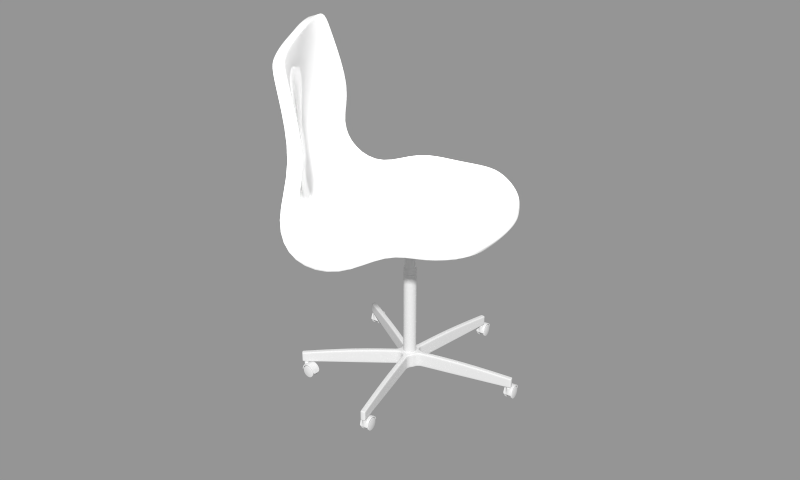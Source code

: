 # Source: blend.blend  (saved by Blender 2.79.0; exported with 4.5.12 LTS)
import bpy
from mathutils import Matrix  # noqa: F401  (used for matrix-valued properties, if any)

bpy.ops.wm.read_factory_settings(use_empty=True)
scene = bpy.context.scene
scene.name = 'Scene'

# ---- collections
col_collection_1 = bpy.data.collections.new('Collection 1'); scene.collection.children.link(col_collection_1)
col_collection_2 = bpy.data.collections.new('Collection 2'); scene.collection.children.link(col_collection_2)

# ---- materials (node trees are filled in below, after node groups)
mat_material_023 = bpy.data.materials.new('Material.023')
mat_material_023.alpha_threshold = 0.0
mat_material_023.roughness = 0.5

# ---- material node trees
mat_material_023.use_nodes = True; mat_material_023.node_tree.nodes.clear()
_N = mat_material_023.node_tree.nodes; _L = mat_material_023.node_tree.links
n0 = _N.new('ShaderNodeBsdfDiffuse'); n0.name = 'Diffuse BSDF'; n0.location = (10, 300)
n0.inputs[0].default_value = (0.8269, 0.8269, 0.8269, 1.0)
n1 = _N.new('ShaderNodeAddShader'); n1.name = 'Add Shader'; n1.location = (240, 313)
n2 = _N.new('ShaderNodeBsdfDiffuse'); n2.name = 'Diffuse BSDF.001'; n2.location = (25, 178)
n2.inputs[0].default_value = (0.7972, 0.7972, 0.7972, 1.0)
n2.inputs[1].default_value = 1.0
n3 = _N.new('ShaderNodeOutputMaterial'); n3.name = 'Material Output'; n3.location = (639, 322)
n4 = _N.new('ShaderNodeMixShader'); n4.name = 'Mix Shader'; n4.location = (462, 319)
n5 = _N.new('ShaderNodeBsdfAnisotropic'); n5.name = 'Glossy BSDF'; n5.location = (230, 212)
n5.distribution = 'GGX'
n5.inputs[1].default_value = 0.0
n6 = _N.new('ShaderNodeFresnel'); n6.name = 'Fresnel'; n6.location = (247, 410)
n6.inputs[0].default_value = 2.57
_L.new(n0.outputs[0], n1.inputs[0])
_L.new(n2.outputs[0], n1.inputs[1])
_L.new(n4.outputs[0], n3.inputs[0])
_L.new(n1.outputs[0], n4.inputs[1])
_L.new(n5.outputs[0], n4.inputs[2])
_L.new(n6.outputs[0], n4.inputs[0])
n3.is_active_output = True

# ---- meshes
me_001 = bpy.data.meshes.new('圆环.001')
me_001.from_pydata([(-0.001917, -0.06161, 0.03939), (-0.07213, -0.06161, 0.004302), (-0.09634, -0.06161, -0.06368), (0.09344, -0.06161, -0.05537), (0.07311, -0.06161, 0.008316), (-0.000363, -0.08376, -0.06351), (-0.000363, -0.002623, 0.05479), (-0.1043, -0.002623, -0.05735), (0.1051, -0.002623, -0.05997), (0.07928, -0.002623, 0.0218), (-0.000363, -0.06423, 0.06434), (-0.08387, -0.06423, 0.02413), (-0.1106, -0.06423, -0.0604), (0.1134, -0.06423, -0.0548), (0.08635, -0.06423, 0.02842), (-0.000363, 0.0, 0.06434), (-0.1106, 0.0, -0.0604), (0.1141, 0.0, -0.06434), (0.08635, 0.0, 0.02842), (0.07928, -0.03212, 0.0218), (-0.000363, -0.03212, 0.05479), (0.1051, -0.03212, -0.05997), (-0.08001, -0.03212, 0.0218), (-0.1043, -0.03212, -0.05735), (0.08635, -0.03212, 0.02842), (-0.000363, -0.03212, 0.06434), (0.1141, -0.03212, -0.06434), (-0.08708, -0.03212, 0.02842), (-0.1106, -0.03212, -0.0604), (-0.05916, -0.002623, 0.02255), (-0.04128, -0.06161, 0.02199), (-0.06438, -0.06423, 0.03782), (-0.05482, 0.0, 0.03737), (-0.05916, -0.03212, 0.03043), (-0.08998, -0.06161, -0.03835), (-0.0972, -0.002623, -0.02974), (-0.1041, -0.06423, -0.03021), (-0.1141, 0.0, -0.02963), (-0.0972, -0.03212, -0.02974), (-0.1047, -0.02281, -0.02963), (-0.06427, -0.02281, 0.03701), (-0.1047, -0.02281, 0.01991), (-0.1141, 0.0, 0.01991), (-0.06192, 0.0, 0.05064), (-0.06929, -0.01779, 0.05064), (-0.08708, -0.02516, 0.05064), (-0.09963, -0.01779, 0.05064), (-0.107, 0.0, 0.05064), (-0.05482, 0.0, 0.04908), (-0.05651, 0.0, 0.05064), (-0.06427, -0.02281, 0.04908), (-0.06547, -0.02162, 0.05064), (-0.08708, -0.03225, 0.04908), (-0.08708, -0.03057, 0.05064), (-0.1047, -0.02281, 0.04908), (-0.1035, -0.02162, 0.05064), (-0.1141, 0.0, 0.04908), (-0.1124, 0.0, 0.05064), (-0.1093, 0.0, -0.05975), (-0.1075, -0.06366, -0.06111), (0.1091, -0.06366, -0.05492), (0.1122, 0.0, -0.0634), (-0.0006965, -0.06366, 0.05898), (0.08351, -0.06366, 0.0241), (-0.08169, -0.06366, 0.01982), (-0.1093, -0.03212, -0.05975), (0.1122, -0.03212, -0.0634), (-0.06286, -0.06366, 0.03323), (-0.1013, -0.06366, -0.03183), (-0.1055, 0.0, -0.05793), (0.09721, -0.0621, -0.05526), (-0.001623, -0.0621, 0.04411), (-0.09904, -0.0621, -0.06306), (0.1068, 0.0, -0.06079), (0.07561, -0.0621, 0.01211), (-0.07404, -0.0621, 0.008098), (-0.1055, -0.03212, -0.05793), (0.1068, -0.03212, -0.06079), (-0.04223, -0.0621, 0.02619), (-0.09272, -0.0621, -0.03678), (-0.000363, 0.0, -0.03198), (-0.02266, 0.0, -0.04122), (-0.03189, 0.0, -0.06351), (-0.02266, 0.0, -0.08581), (-0.000363, 0.0, -0.09504), (0.02193, 0.0, -0.08581), (0.03117, 0.0, -0.06351), (0.02193, 0.0, -0.04122), (-0.000363, -0.05847, 0.03578), (-0.000363, -0.06234, 0.03247), (-0.06817, -0.06161, 0.00429), (-0.07057, -0.05847, 0.006695), (-0.09635, -0.06234, -0.06351), (-0.09965, -0.05847, -0.06351), (-0.06817, -0.06161, -0.1313), (-0.07057, -0.05847, -0.1337), (-0.000363, -0.06234, -0.1595), (-0.000363, -0.05847, -0.1628), (0.06744, -0.06161, -0.1313), (0.06984, -0.05847, -0.1337), (0.09562, -0.06234, -0.06351), (0.09892, -0.05847, -0.06351), (0.06744, -0.06161, 0.00429), (0.06984, -0.05847, 0.006695), (-0.000363, -0.0343, 0.03191), (-0.000363, -0.03787, 0.03578), (-0.07057, -0.03787, 0.006695), (-0.06784, -0.0343, 0.003962), (-0.09965, -0.03787, -0.06351), (-0.09579, -0.0343, -0.06351), (-0.07057, -0.03787, -0.1337), (-0.06784, -0.0343, -0.131), (-0.000363, -0.03787, -0.1628), (-0.000363, -0.0343, -0.1589), (0.06984, -0.03787, -0.1337), (0.06711, -0.0343, -0.131), (0.09892, -0.03787, -0.06351), (0.09506, -0.0343, -0.06351), (0.06984, -0.03787, 0.006695), (0.06711, -0.0343, 0.003962), (-0.000363, -0.03065, -0.02862), (-0.000363, -0.0343, -0.02421), (-0.02815, -0.0343, -0.03572), (-0.02504, -0.03065, -0.03884), (-0.03966, -0.0343, -0.06351), (-0.03526, -0.03065, -0.06351), (-0.02815, -0.0343, -0.0913), (-0.02504, -0.03065, -0.08819), (-0.000363, -0.0343, -0.1028), (-0.000363, -0.03065, -0.09841), (0.02742, -0.0343, -0.0913), (0.02431, -0.03065, -0.08819), (0.03894, -0.0343, -0.06351), (0.03453, -0.03065, -0.06351), (0.02742, -0.0343, -0.03572), (0.02431, -0.03065, -0.03884), (-0.06192, 0.0, 0.05064), (-0.06929, -0.01779, 0.05064), (-0.08708, -0.02516, 0.05064), (-0.09963, -0.01779, 0.05064), (-0.107, 0.0, 0.05064), (-0.06192, 0.0, 0.07184), (-0.06929, -0.01779, 0.07184), (-0.08708, -0.02516, 0.07184), (-0.09963, -0.01779, 0.07184), (-0.107, 0.0, 0.07184), (-0.06192, 0.0, 0.09595), (-0.06929, -0.01779, 0.09595), (-0.08708, -0.02516, 0.09595), (-0.09963, -0.01779, 0.09595), (-0.107, 0.0, 0.09595), (-0.07153, -0.01555, 0.09595), (-0.0663, -0.002926, 0.09595), (-0.08685, -0.0219, 0.09595), (-0.09731, -0.01577, 0.09595), (-0.1026, -0.002926, 0.09595), (-0.107, 0.0, 0.09548), (-0.09963, -0.01779, 0.09548), (-0.08708, -0.02516, 0.09548), (-0.06929, -0.01779, 0.09548), (-0.06192, 0.0, 0.09548)], [], [(109, 107, 122, 124), (131, 129, 84, 85), (93, 91, 106, 108), (127, 125, 82, 83), (19, 20, 6, 9), (21, 19, 9, 8), (38, 23, 7, 35), (89, 5, 100, 102), (135, 133, 86, 87), (133, 131, 85, 86), (5, 96, 98, 100), (129, 127, 83, 84), (92, 94, 96, 5), (125, 123, 81, 82), (120, 135, 87, 80), (103, 101, 116, 118), (101, 99, 114, 116), (99, 97, 112, 114), (97, 95, 110, 112), (95, 93, 108, 110), (88, 103, 118, 105), (24, 18, 15, 25), (26, 17, 18, 24), (39, 37, 16, 28), (39, 41, 42, 37), (65, 59, 12, 28), (66, 61, 17, 26), (62, 63, 14, 10), (63, 60, 13, 14), (68, 64, 11, 36), (67, 62, 10, 31), (4, 0, 20, 19), (3, 4, 19, 21), (34, 2, 23, 38), (30, 1, 22, 33), (14, 24, 25, 10), (13, 26, 24, 14), (36, 39, 28, 12), (58, 65, 28, 16), (60, 66, 26, 13), (0, 30, 33, 20), (1, 34, 38, 22), (64, 67, 31, 11), (51, 49, 43, 44), (59, 68, 36, 12), (53, 51, 44, 45), (55, 53, 45, 46), (27, 41, 39), (20, 33, 29, 6), (57, 55, 46, 47), (11, 27, 39, 36), (47, 46, 139, 140), (41, 54, 56, 42), (50, 48, 49, 51), (52, 50, 51, 53), (54, 52, 53, 55), (56, 54, 55, 57), (31, 40, 27, 11), (10, 25, 40, 31), (25, 15, 32, 40), (27, 52, 54, 41), (40, 50, 52, 27), (32, 48, 50, 40), (76, 72, 59, 65), (77, 73, 61, 66), (71, 74, 63, 62), (74, 70, 60, 63), (79, 75, 64, 68), (78, 71, 62, 67), (69, 76, 65, 58), (70, 77, 66, 60), (75, 78, 67, 64), (72, 79, 68, 59), (23, 2, 72, 76), (21, 8, 73, 77), (0, 4, 74, 71), (4, 3, 70, 74), (34, 1, 75, 79), (30, 0, 71, 78), (7, 23, 76, 69), (3, 21, 77, 70), (1, 30, 78, 75), (2, 34, 79, 72), (123, 120, 80, 81), (119, 117, 132, 134), (117, 115, 130, 132), (115, 113, 128, 130), (113, 111, 126, 128), (111, 109, 124, 126), (104, 119, 134, 121), (90, 89, 88, 91), (92, 90, 91, 93), (94, 92, 93, 95), (96, 94, 95, 97), (98, 96, 97, 99), (100, 98, 99, 101), (102, 100, 101, 103), (89, 102, 103, 88), (90, 92, 5, 89), (106, 105, 104, 107), (108, 106, 107, 109), (110, 108, 109, 111), (112, 110, 111, 113), (114, 112, 113, 115), (116, 114, 115, 117), (118, 116, 117, 119), (105, 118, 119, 104), (91, 88, 105, 106), (122, 121, 120, 123), (124, 122, 123, 125), (126, 124, 125, 127), (128, 126, 127, 129), (130, 128, 129, 131), (132, 130, 131, 133), (134, 132, 133, 135), (121, 134, 135, 120), (107, 104, 121, 122), (140, 139, 144, 145), (46, 45, 138, 139), (45, 44, 137, 138), (44, 43, 136, 137), (156, 157, 149, 150), (139, 138, 143, 144), (138, 137, 142, 143), (137, 136, 141, 142), (152, 155, 154, 153, 151), (157, 158, 148, 149), (158, 159, 147, 148), (159, 160, 146, 147), (152, 151, 147, 146), (151, 153, 148, 147), (153, 154, 149, 148), (154, 155, 150, 149), (155, 152, 146, 150), (145, 144, 157, 156), (144, 143, 158, 157), (143, 142, 159, 158), (142, 141, 160, 159)])
me_001.polygons.foreach_set('use_smooth', [True] * 138)
me_001.use_remesh_preserve_volume = False
me_001.use_remesh_preserve_attributes = False
me_001.use_mirror_vertex_groups = False
me_001.update()
me_002 = bpy.data.meshes.new('圆环.002')
me_002.from_pydata([(-0.001917, -0.06161, 0.03939), (-0.07213, -0.06161, 0.004302), (-0.09634, -0.06161, -0.06368), (0.09344, -0.06161, -0.05537), (0.07311, -0.06161, 0.008316), (-0.000363, -0.08376, -0.06351), (-0.000363, -0.002623, 0.05479), (-0.1043, -0.002623, -0.05735), (0.1051, -0.002623, -0.05997), (0.07928, -0.002623, 0.0218), (-0.000363, -0.06423, 0.06434), (-0.08387, -0.06423, 0.02413), (-0.1106, -0.06423, -0.0604), (0.1134, -0.06423, -0.0548), (0.08635, -0.06423, 0.02842), (-0.000363, 0.0, 0.06434), (-0.1106, 0.0, -0.0604), (0.1141, 0.0, -0.06434), (0.08635, 0.0, 0.02842), (0.07928, -0.03212, 0.0218), (-0.000363, -0.03212, 0.05479), (0.1051, -0.03212, -0.05997), (-0.08001, -0.03212, 0.0218), (-0.1043, -0.03212, -0.05735), (0.08635, -0.03212, 0.02842), (-0.000363, -0.03212, 0.06434), (0.1141, -0.03212, -0.06434), (-0.08708, -0.03212, 0.02842), (-0.1106, -0.03212, -0.0604), (-0.05916, -0.002623, 0.02255), (-0.04128, -0.06161, 0.02199), (-0.06438, -0.06423, 0.03782), (-0.05482, 0.0, 0.03737), (-0.05916, -0.03212, 0.03043), (-0.08998, -0.06161, -0.03835), (-0.0972, -0.002623, -0.02974), (-0.1041, -0.06423, -0.03021), (-0.1141, 0.0, -0.02963), (-0.0972, -0.03212, -0.02974), (-0.1047, -0.02281, -0.02963), (-0.06427, -0.02281, 0.03701), (-0.1047, -0.02281, 0.01991), (-0.1141, 0.0, 0.01991), (-0.06192, 0.0, 0.05064), (-0.06929, -0.01779, 0.05064), (-0.08708, -0.02516, 0.05064), (-0.09963, -0.01779, 0.05064), (-0.107, 0.0, 0.05064), (-0.05482, 0.0, 0.04908), (-0.05651, 0.0, 0.05064), (-0.06427, -0.02281, 0.04908), (-0.06547, -0.02162, 0.05064), (-0.08708, -0.03225, 0.04908), (-0.08708, -0.03057, 0.05064), (-0.1047, -0.02281, 0.04908), (-0.1035, -0.02162, 0.05064), (-0.1141, 0.0, 0.04908), (-0.1124, 0.0, 0.05064), (-0.1093, 0.0, -0.05975), (-0.1075, -0.06366, -0.06111), (0.1091, -0.06366, -0.05492), (0.1122, 0.0, -0.0634), (-0.0006965, -0.06366, 0.05898), (0.08351, -0.06366, 0.0241), (-0.08169, -0.06366, 0.01982), (-0.1093, -0.03212, -0.05975), (0.1122, -0.03212, -0.0634), (-0.06286, -0.06366, 0.03323), (-0.1013, -0.06366, -0.03183), (-0.1055, 0.0, -0.05793), (0.09721, -0.0621, -0.05526), (-0.001623, -0.0621, 0.04411), (-0.09904, -0.0621, -0.06306), (0.1068, 0.0, -0.06079), (0.07561, -0.0621, 0.01211), (-0.07404, -0.0621, 0.008098), (-0.1055, -0.03212, -0.05793), (0.1068, -0.03212, -0.06079), (-0.04223, -0.0621, 0.02619), (-0.09272, -0.0621, -0.03678), (-0.000363, 0.0, -0.03198), (-0.02266, 0.0, -0.04122), (-0.03189, 0.0, -0.06351), (-0.02266, 0.0, -0.08581), (-0.000363, 0.0, -0.09504), (0.02193, 0.0, -0.08581), (0.03117, 0.0, -0.06351), (0.02193, 0.0, -0.04122), (-0.000363, -0.05847, 0.03578), (-0.000363, -0.06234, 0.03247), (-0.06817, -0.06161, 0.00429), (-0.07057, -0.05847, 0.006695), (-0.09635, -0.06234, -0.06351), (-0.09965, -0.05847, -0.06351), (-0.06817, -0.06161, -0.1313), (-0.07057, -0.05847, -0.1337), (-0.000363, -0.06234, -0.1595), (-0.000363, -0.05847, -0.1628), (0.06744, -0.06161, -0.1313), (0.06984, -0.05847, -0.1337), (0.09562, -0.06234, -0.06351), (0.09892, -0.05847, -0.06351), (0.06744, -0.06161, 0.00429), (0.06984, -0.05847, 0.006695), (-0.000363, -0.0343, 0.03191), (-0.000363, -0.03787, 0.03578), (-0.07057, -0.03787, 0.006695), (-0.06784, -0.0343, 0.003962), (-0.09965, -0.03787, -0.06351), (-0.09579, -0.0343, -0.06351), (-0.07057, -0.03787, -0.1337), (-0.06784, -0.0343, -0.131), (-0.000363, -0.03787, -0.1628), (-0.000363, -0.0343, -0.1589), (0.06984, -0.03787, -0.1337), (0.06711, -0.0343, -0.131), (0.09892, -0.03787, -0.06351), (0.09506, -0.0343, -0.06351), (0.06984, -0.03787, 0.006695), (0.06711, -0.0343, 0.003962), (-0.000363, -0.03065, -0.02862), (-0.000363, -0.0343, -0.02421), (-0.02815, -0.0343, -0.03572), (-0.02504, -0.03065, -0.03884), (-0.03966, -0.0343, -0.06351), (-0.03526, -0.03065, -0.06351), (-0.02815, -0.0343, -0.0913), (-0.02504, -0.03065, -0.08819), (-0.000363, -0.0343, -0.1028), (-0.000363, -0.03065, -0.09841), (0.02742, -0.0343, -0.0913), (0.02431, -0.03065, -0.08819), (0.03894, -0.0343, -0.06351), (0.03453, -0.03065, -0.06351), (0.02742, -0.0343, -0.03572), (0.02431, -0.03065, -0.03884), (-0.06192, 0.0, 0.05064), (-0.06929, -0.01779, 0.05064), (-0.08708, -0.02516, 0.05064), (-0.09963, -0.01779, 0.05064), (-0.107, 0.0, 0.05064), (-0.06192, 0.0, 0.07184), (-0.06929, -0.01779, 0.07184), (-0.08708, -0.02516, 0.07184), (-0.09963, -0.01779, 0.07184), (-0.107, 0.0, 0.07184), (-0.06192, 0.0, 0.09595), (-0.06929, -0.01779, 0.09595), (-0.08708, -0.02516, 0.09595), (-0.09963, -0.01779, 0.09595), (-0.107, 0.0, 0.09595), (-0.07153, -0.01555, 0.09595), (-0.0663, -0.002926, 0.09595), (-0.08685, -0.0219, 0.09595), (-0.09731, -0.01577, 0.09595), (-0.1026, -0.002926, 0.09595), (-0.107, 0.0, 0.09548), (-0.09963, -0.01779, 0.09548), (-0.08708, -0.02516, 0.09548), (-0.06929, -0.01779, 0.09548), (-0.06192, 0.0, 0.09548)], [], [(109, 107, 122, 124), (131, 129, 84, 85), (93, 91, 106, 108), (127, 125, 82, 83), (19, 20, 6, 9), (21, 19, 9, 8), (38, 23, 7, 35), (89, 5, 100, 102), (135, 133, 86, 87), (133, 131, 85, 86), (5, 96, 98, 100), (129, 127, 83, 84), (92, 94, 96, 5), (125, 123, 81, 82), (120, 135, 87, 80), (103, 101, 116, 118), (101, 99, 114, 116), (99, 97, 112, 114), (97, 95, 110, 112), (95, 93, 108, 110), (88, 103, 118, 105), (24, 18, 15, 25), (26, 17, 18, 24), (39, 37, 16, 28), (39, 41, 42, 37), (65, 59, 12, 28), (66, 61, 17, 26), (62, 63, 14, 10), (63, 60, 13, 14), (68, 64, 11, 36), (67, 62, 10, 31), (4, 0, 20, 19), (3, 4, 19, 21), (34, 2, 23, 38), (30, 1, 22, 33), (14, 24, 25, 10), (13, 26, 24, 14), (36, 39, 28, 12), (58, 65, 28, 16), (60, 66, 26, 13), (0, 30, 33, 20), (1, 34, 38, 22), (64, 67, 31, 11), (51, 49, 43, 44), (59, 68, 36, 12), (53, 51, 44, 45), (55, 53, 45, 46), (27, 41, 39), (20, 33, 29, 6), (57, 55, 46, 47), (11, 27, 39, 36), (47, 46, 139, 140), (41, 54, 56, 42), (50, 48, 49, 51), (52, 50, 51, 53), (54, 52, 53, 55), (56, 54, 55, 57), (31, 40, 27, 11), (10, 25, 40, 31), (25, 15, 32, 40), (27, 52, 54, 41), (40, 50, 52, 27), (32, 48, 50, 40), (76, 72, 59, 65), (77, 73, 61, 66), (71, 74, 63, 62), (74, 70, 60, 63), (79, 75, 64, 68), (78, 71, 62, 67), (69, 76, 65, 58), (70, 77, 66, 60), (75, 78, 67, 64), (72, 79, 68, 59), (23, 2, 72, 76), (21, 8, 73, 77), (0, 4, 74, 71), (4, 3, 70, 74), (34, 1, 75, 79), (30, 0, 71, 78), (7, 23, 76, 69), (3, 21, 77, 70), (1, 30, 78, 75), (2, 34, 79, 72), (123, 120, 80, 81), (119, 117, 132, 134), (117, 115, 130, 132), (115, 113, 128, 130), (113, 111, 126, 128), (111, 109, 124, 126), (104, 119, 134, 121), (90, 89, 88, 91), (92, 90, 91, 93), (94, 92, 93, 95), (96, 94, 95, 97), (98, 96, 97, 99), (100, 98, 99, 101), (102, 100, 101, 103), (89, 102, 103, 88), (90, 92, 5, 89), (106, 105, 104, 107), (108, 106, 107, 109), (110, 108, 109, 111), (112, 110, 111, 113), (114, 112, 113, 115), (116, 114, 115, 117), (118, 116, 117, 119), (105, 118, 119, 104), (91, 88, 105, 106), (122, 121, 120, 123), (124, 122, 123, 125), (126, 124, 125, 127), (128, 126, 127, 129), (130, 128, 129, 131), (132, 130, 131, 133), (134, 132, 133, 135), (121, 134, 135, 120), (107, 104, 121, 122), (140, 139, 144, 145), (46, 45, 138, 139), (45, 44, 137, 138), (44, 43, 136, 137), (156, 157, 149, 150), (139, 138, 143, 144), (138, 137, 142, 143), (137, 136, 141, 142), (152, 155, 154, 153, 151), (157, 158, 148, 149), (158, 159, 147, 148), (159, 160, 146, 147), (152, 151, 147, 146), (151, 153, 148, 147), (153, 154, 149, 148), (154, 155, 150, 149), (155, 152, 146, 150), (145, 144, 157, 156), (144, 143, 158, 157), (143, 142, 159, 158), (142, 141, 160, 159)])
me_002.polygons.foreach_set('use_smooth', [True] * 138)
me_002.use_remesh_preserve_volume = False
me_002.use_remesh_preserve_attributes = False
me_002.use_mirror_vertex_groups = False
me_002.update()
me_003 = bpy.data.meshes.new('圆环.003')
me_003.from_pydata([(-0.001917, -0.06161, 0.03939), (-0.07213, -0.06161, 0.004302), (-0.09634, -0.06161, -0.06368), (0.09344, -0.06161, -0.05537), (0.07311, -0.06161, 0.008316), (-0.000363, -0.08376, -0.06351), (-0.000363, -0.002623, 0.05479), (-0.1043, -0.002623, -0.05735), (0.1051, -0.002623, -0.05997), (0.07928, -0.002623, 0.0218), (-0.000363, -0.06423, 0.06434), (-0.08387, -0.06423, 0.02413), (-0.1106, -0.06423, -0.0604), (0.1134, -0.06423, -0.0548), (0.08635, -0.06423, 0.02842), (-0.000363, 0.0, 0.06434), (-0.1106, 0.0, -0.0604), (0.1141, 0.0, -0.06434), (0.08635, 0.0, 0.02842), (0.07928, -0.03212, 0.0218), (-0.000363, -0.03212, 0.05479), (0.1051, -0.03212, -0.05997), (-0.08001, -0.03212, 0.0218), (-0.1043, -0.03212, -0.05735), (0.08635, -0.03212, 0.02842), (-0.000363, -0.03212, 0.06434), (0.1141, -0.03212, -0.06434), (-0.08708, -0.03212, 0.02842), (-0.1106, -0.03212, -0.0604), (-0.05916, -0.002623, 0.02255), (-0.04128, -0.06161, 0.02199), (-0.06438, -0.06423, 0.03782), (-0.05482, 0.0, 0.03737), (-0.05916, -0.03212, 0.03043), (-0.08998, -0.06161, -0.03835), (-0.0972, -0.002623, -0.02974), (-0.1041, -0.06423, -0.03021), (-0.1141, 0.0, -0.02963), (-0.0972, -0.03212, -0.02974), (-0.1047, -0.02281, -0.02963), (-0.06427, -0.02281, 0.03701), (-0.1047, -0.02281, 0.01991), (-0.1141, 0.0, 0.01991), (-0.06192, 0.0, 0.05064), (-0.06929, -0.01779, 0.05064), (-0.08708, -0.02516, 0.05064), (-0.09963, -0.01779, 0.05064), (-0.107, 0.0, 0.05064), (-0.05482, 0.0, 0.04908), (-0.05651, 0.0, 0.05064), (-0.06427, -0.02281, 0.04908), (-0.06547, -0.02162, 0.05064), (-0.08708, -0.03225, 0.04908), (-0.08708, -0.03057, 0.05064), (-0.1047, -0.02281, 0.04908), (-0.1035, -0.02162, 0.05064), (-0.1141, 0.0, 0.04908), (-0.1124, 0.0, 0.05064), (-0.1093, 0.0, -0.05975), (-0.1075, -0.06366, -0.06111), (0.1091, -0.06366, -0.05492), (0.1122, 0.0, -0.0634), (-0.0006965, -0.06366, 0.05898), (0.08351, -0.06366, 0.0241), (-0.08169, -0.06366, 0.01982), (-0.1093, -0.03212, -0.05975), (0.1122, -0.03212, -0.0634), (-0.06286, -0.06366, 0.03323), (-0.1013, -0.06366, -0.03183), (-0.1055, 0.0, -0.05793), (0.09721, -0.0621, -0.05526), (-0.001623, -0.0621, 0.04411), (-0.09904, -0.0621, -0.06306), (0.1068, 0.0, -0.06079), (0.07561, -0.0621, 0.01211), (-0.07404, -0.0621, 0.008098), (-0.1055, -0.03212, -0.05793), (0.1068, -0.03212, -0.06079), (-0.04223, -0.0621, 0.02619), (-0.09272, -0.0621, -0.03678), (-0.000363, 0.0, -0.03198), (-0.02266, 0.0, -0.04122), (-0.03189, 0.0, -0.06351), (-0.02266, 0.0, -0.08581), (-0.000363, 0.0, -0.09504), (0.02193, 0.0, -0.08581), (0.03117, 0.0, -0.06351), (0.02193, 0.0, -0.04122), (-0.000363, -0.05847, 0.03578), (-0.000363, -0.06234, 0.03247), (-0.06817, -0.06161, 0.00429), (-0.07057, -0.05847, 0.006695), (-0.09635, -0.06234, -0.06351), (-0.09965, -0.05847, -0.06351), (-0.06817, -0.06161, -0.1313), (-0.07057, -0.05847, -0.1337), (-0.000363, -0.06234, -0.1595), (-0.000363, -0.05847, -0.1628), (0.06744, -0.06161, -0.1313), (0.06984, -0.05847, -0.1337), (0.09562, -0.06234, -0.06351), (0.09892, -0.05847, -0.06351), (0.06744, -0.06161, 0.00429), (0.06984, -0.05847, 0.006695), (-0.000363, -0.0343, 0.03191), (-0.000363, -0.03787, 0.03578), (-0.07057, -0.03787, 0.006695), (-0.06784, -0.0343, 0.003962), (-0.09965, -0.03787, -0.06351), (-0.09579, -0.0343, -0.06351), (-0.07057, -0.03787, -0.1337), (-0.06784, -0.0343, -0.131), (-0.000363, -0.03787, -0.1628), (-0.000363, -0.0343, -0.1589), (0.06984, -0.03787, -0.1337), (0.06711, -0.0343, -0.131), (0.09892, -0.03787, -0.06351), (0.09506, -0.0343, -0.06351), (0.06984, -0.03787, 0.006695), (0.06711, -0.0343, 0.003962), (-0.000363, -0.03065, -0.02862), (-0.000363, -0.0343, -0.02421), (-0.02815, -0.0343, -0.03572), (-0.02504, -0.03065, -0.03884), (-0.03966, -0.0343, -0.06351), (-0.03526, -0.03065, -0.06351), (-0.02815, -0.0343, -0.0913), (-0.02504, -0.03065, -0.08819), (-0.000363, -0.0343, -0.1028), (-0.000363, -0.03065, -0.09841), (0.02742, -0.0343, -0.0913), (0.02431, -0.03065, -0.08819), (0.03894, -0.0343, -0.06351), (0.03453, -0.03065, -0.06351), (0.02742, -0.0343, -0.03572), (0.02431, -0.03065, -0.03884), (-0.06192, 0.0, 0.05064), (-0.06929, -0.01779, 0.05064), (-0.08708, -0.02516, 0.05064), (-0.09963, -0.01779, 0.05064), (-0.107, 0.0, 0.05064), (-0.06192, 0.0, 0.07184), (-0.06929, -0.01779, 0.07184), (-0.08708, -0.02516, 0.07184), (-0.09963, -0.01779, 0.07184), (-0.107, 0.0, 0.07184), (-0.06192, 0.0, 0.09595), (-0.06929, -0.01779, 0.09595), (-0.08708, -0.02516, 0.09595), (-0.09963, -0.01779, 0.09595), (-0.107, 0.0, 0.09595), (-0.07153, -0.01555, 0.09595), (-0.0663, -0.002926, 0.09595), (-0.08685, -0.0219, 0.09595), (-0.09731, -0.01577, 0.09595), (-0.1026, -0.002926, 0.09595), (-0.107, 0.0, 0.09548), (-0.09963, -0.01779, 0.09548), (-0.08708, -0.02516, 0.09548), (-0.06929, -0.01779, 0.09548), (-0.06192, 0.0, 0.09548)], [], [(109, 107, 122, 124), (131, 129, 84, 85), (93, 91, 106, 108), (127, 125, 82, 83), (19, 20, 6, 9), (21, 19, 9, 8), (38, 23, 7, 35), (89, 5, 100, 102), (135, 133, 86, 87), (133, 131, 85, 86), (5, 96, 98, 100), (129, 127, 83, 84), (92, 94, 96, 5), (125, 123, 81, 82), (120, 135, 87, 80), (103, 101, 116, 118), (101, 99, 114, 116), (99, 97, 112, 114), (97, 95, 110, 112), (95, 93, 108, 110), (88, 103, 118, 105), (24, 18, 15, 25), (26, 17, 18, 24), (39, 37, 16, 28), (39, 41, 42, 37), (65, 59, 12, 28), (66, 61, 17, 26), (62, 63, 14, 10), (63, 60, 13, 14), (68, 64, 11, 36), (67, 62, 10, 31), (4, 0, 20, 19), (3, 4, 19, 21), (34, 2, 23, 38), (30, 1, 22, 33), (14, 24, 25, 10), (13, 26, 24, 14), (36, 39, 28, 12), (58, 65, 28, 16), (60, 66, 26, 13), (0, 30, 33, 20), (1, 34, 38, 22), (64, 67, 31, 11), (51, 49, 43, 44), (59, 68, 36, 12), (53, 51, 44, 45), (55, 53, 45, 46), (27, 41, 39), (20, 33, 29, 6), (57, 55, 46, 47), (11, 27, 39, 36), (47, 46, 139, 140), (41, 54, 56, 42), (50, 48, 49, 51), (52, 50, 51, 53), (54, 52, 53, 55), (56, 54, 55, 57), (31, 40, 27, 11), (10, 25, 40, 31), (25, 15, 32, 40), (27, 52, 54, 41), (40, 50, 52, 27), (32, 48, 50, 40), (76, 72, 59, 65), (77, 73, 61, 66), (71, 74, 63, 62), (74, 70, 60, 63), (79, 75, 64, 68), (78, 71, 62, 67), (69, 76, 65, 58), (70, 77, 66, 60), (75, 78, 67, 64), (72, 79, 68, 59), (23, 2, 72, 76), (21, 8, 73, 77), (0, 4, 74, 71), (4, 3, 70, 74), (34, 1, 75, 79), (30, 0, 71, 78), (7, 23, 76, 69), (3, 21, 77, 70), (1, 30, 78, 75), (2, 34, 79, 72), (123, 120, 80, 81), (119, 117, 132, 134), (117, 115, 130, 132), (115, 113, 128, 130), (113, 111, 126, 128), (111, 109, 124, 126), (104, 119, 134, 121), (90, 89, 88, 91), (92, 90, 91, 93), (94, 92, 93, 95), (96, 94, 95, 97), (98, 96, 97, 99), (100, 98, 99, 101), (102, 100, 101, 103), (89, 102, 103, 88), (90, 92, 5, 89), (106, 105, 104, 107), (108, 106, 107, 109), (110, 108, 109, 111), (112, 110, 111, 113), (114, 112, 113, 115), (116, 114, 115, 117), (118, 116, 117, 119), (105, 118, 119, 104), (91, 88, 105, 106), (122, 121, 120, 123), (124, 122, 123, 125), (126, 124, 125, 127), (128, 126, 127, 129), (130, 128, 129, 131), (132, 130, 131, 133), (134, 132, 133, 135), (121, 134, 135, 120), (107, 104, 121, 122), (140, 139, 144, 145), (46, 45, 138, 139), (45, 44, 137, 138), (44, 43, 136, 137), (156, 157, 149, 150), (139, 138, 143, 144), (138, 137, 142, 143), (137, 136, 141, 142), (152, 155, 154, 153, 151), (157, 158, 148, 149), (158, 159, 147, 148), (159, 160, 146, 147), (152, 151, 147, 146), (151, 153, 148, 147), (153, 154, 149, 148), (154, 155, 150, 149), (155, 152, 146, 150), (145, 144, 157, 156), (144, 143, 158, 157), (143, 142, 159, 158), (142, 141, 160, 159)])
me_003.polygons.foreach_set('use_smooth', [True] * 138)
me_003.use_remesh_preserve_volume = False
me_003.use_remesh_preserve_attributes = False
me_003.use_mirror_vertex_groups = False
me_003.update()
me_004 = bpy.data.meshes.new('圆环.004')
me_004.from_pydata([(0.08255, -0.06161, -0.05655), (0.01234, -0.06161, -0.09165), (-0.01188, -0.06161, -0.1596), (0.1779, -0.06161, -0.1513), (0.1576, -0.06161, -0.08763), (0.0841, -0.08376, -0.1595), (0.0841, -0.002622, -0.04116), (-0.01983, -0.002622, -0.1533), (0.1896, -0.002622, -0.1559), (0.1637, -0.002622, -0.07415), (0.0841, -0.06423, -0.03161), (0.000595, -0.06423, -0.07181), (-0.02614, -0.06423, -0.1564), (0.1978, -0.06423, -0.1507), (0.1708, -0.06423, -0.06753), (0.1637, -0.03211, -0.07415), (0.0841, -0.03211, -0.04116), (0.1896, -0.03211, -0.1559), (0.004455, -0.03211, -0.07415), (-0.01983, -0.03211, -0.1533), (0.1708, -0.03211, -0.06753), (0.0841, -0.03211, -0.03161), (0.1986, -0.03211, -0.1603), (-0.002617, -0.03211, -0.06753), (-0.02614, -0.03211, -0.1564), (0.0253, -0.002622, -0.0734), (0.04318, -0.06161, -0.07395), (0.02008, -0.06423, -0.05813), (0.0253, -0.03211, -0.06552), (-0.005519, -0.06161, -0.1343), (-0.01274, -0.002622, -0.1257), (-0.01963, -0.06423, -0.1262), (-0.01274, -0.03211, -0.1257), (-0.02019, -0.02281, -0.1256), (0.02019, -0.02281, -0.05894), (-0.02019, -0.02281, -0.07604), (0.01517, -0.01779, -0.04531), (-0.002617, -0.02516, -0.04531), (-0.01517, -0.01779, -0.04531), (0.02019, -0.02281, -0.04687), (0.019, -0.02162, -0.04531), (-0.002617, -0.03225, -0.04687), (-0.002617, -0.03057, -0.04531), (-0.02019, -0.02281, -0.04687), (-0.019, -0.02162, -0.04531), (-0.02308, -0.06366, -0.1571), (0.1936, -0.06366, -0.1509), (0.08377, -0.06366, -0.03697), (0.168, -0.06366, -0.07185), (0.002771, -0.06366, -0.07613), (-0.02479, -0.03211, -0.1557), (0.1966, -0.03211, -0.1593), (0.0216, -0.06366, -0.06271), (-0.01688, -0.06366, -0.1278), (0.1817, -0.0621, -0.1512), (0.08284, -0.0621, -0.05184), (-0.01458, -0.0621, -0.159), (0.1601, -0.0621, -0.08383), (0.01042, -0.0621, -0.08785), (-0.02102, -0.03211, -0.1539), (0.1913, -0.03211, -0.1567), (0.04224, -0.0621, -0.06975), (-0.008253, -0.0621, -0.1327), (0.0841, -0.05847, -0.06017), (0.0841, -0.06234, -0.06348), (0.0163, -0.06161, -0.09166), (0.01389, -0.05847, -0.08925), (-0.01188, -0.06234, -0.1595), (-0.01519, -0.05847, -0.1595), (0.0163, -0.06161, -0.2273), (0.01389, -0.05847, -0.2297), (0.0841, -0.06234, -0.2554), (0.0841, -0.05847, -0.2587), (0.1519, -0.06161, -0.2273), (0.1543, -0.05847, -0.2297), (0.1801, -0.06234, -0.1595), (0.1834, -0.05847, -0.1595), (0.1519, -0.06161, -0.09166), (0.1543, -0.05847, -0.08925), (0.0841, -0.0343, -0.06404), (0.0841, -0.03787, -0.06017), (0.01389, -0.03787, -0.08925), (0.01663, -0.0343, -0.09199), (-0.01519, -0.03787, -0.1595), (-0.01132, -0.0343, -0.1595), (0.01389, -0.03787, -0.2297), (0.01663, -0.0343, -0.2269), (0.0841, -0.03787, -0.2587), (0.0841, -0.0343, -0.2549), (0.1543, -0.03787, -0.2297), (0.1516, -0.0343, -0.2269), (0.1834, -0.03787, -0.1595), (0.1795, -0.0343, -0.1595), (0.1543, -0.03787, -0.08925), (0.1516, -0.0343, -0.09199), (0.0841, -0.03065, -0.1246), (0.0841, -0.0343, -0.1202), (0.05631, -0.0343, -0.1317), (0.05942, -0.03065, -0.1348), (0.0448, -0.0343, -0.1595), (0.0492, -0.03065, -0.1595), (0.05631, -0.0343, -0.1872), (0.05942, -0.03065, -0.1841), (0.0841, -0.0343, -0.1988), (0.0841, -0.03065, -0.1944), (0.1119, -0.0343, -0.1872), (0.1088, -0.03065, -0.1841), (0.1234, -0.0343, -0.1595), (0.119, -0.03065, -0.1595), (0.1119, -0.0343, -0.1317), (0.1088, -0.03065, -0.1348), (0.01517, -0.01779, -0.04531), (-0.002617, -0.02516, -0.04531), (-0.01517, -0.01779, -0.04531), (0.01517, -0.01779, -0.02411), (-0.002617, -0.02516, -0.02411), (-0.01517, -0.01779, -0.02411), (0.01517, -0.01779, 0.0), (-0.002617, -0.02516, 0.0), (-0.01517, -0.01779, 0.0), (0.01293, -0.01555, 0.0), (0.01816, -0.002926, 0.0), (-0.002391, -0.0219, 0.0), (-0.01284, -0.01577, 0.0), (-0.01816, -0.002926, 0.0), (-0.01517, -0.01779, -0.0004636), (-0.002617, -0.02516, -0.0004636), (0.01517, -0.01779, -0.0004636), (0.08255, 0.06161, -0.05655), (0.01234, 0.06161, -0.09165), (-0.01188, 0.06161, -0.1596), (0.1779, 0.06161, -0.1513), (0.1576, 0.06161, -0.08763), (0.0841, 0.08376, -0.1595), (0.0841, 0.002623, -0.04116), (-0.01983, 0.002623, -0.1533), (0.1896, 0.002623, -0.1559), (0.1637, 0.002623, -0.07415), (0.0841, 0.06423, -0.03161), (0.000595, 0.06423, -0.07181), (-0.02614, 0.06423, -0.1564), (0.1978, 0.06423, -0.1507), (0.1708, 0.06423, -0.06753), (0.0841, 2.384e-07, -0.03161), (-0.02614, 2.384e-07, -0.1564), (0.1986, 2.384e-07, -0.1603), (0.1708, 2.384e-07, -0.06753), (0.1637, 0.03212, -0.07415), (0.0841, 0.03212, -0.04116), (0.1896, 0.03212, -0.1559), (0.004455, 0.03212, -0.07415), (-0.01983, 0.03212, -0.1533), (0.1708, 0.03212, -0.06753), (0.0841, 0.03212, -0.03161), (0.1986, 0.03212, -0.1603), (-0.002617, 0.03212, -0.06753), (-0.02614, 0.03212, -0.1564), (0.0253, 0.002623, -0.0734), (0.04318, 0.06161, -0.07395), (0.02008, 0.06423, -0.05813), (0.02964, 2.384e-07, -0.05858), (0.0253, 0.03212, -0.06552), (-0.005519, 0.06161, -0.1343), (-0.01274, 0.002623, -0.1257), (-0.01963, 0.06423, -0.1262), (-0.02964, 2.384e-07, -0.1256), (-0.01274, 0.03212, -0.1257), (-0.02019, 0.02281, -0.1256), (0.02019, 0.02281, -0.05894), (-0.02019, 0.02281, -0.07604), (-0.02964, 2.384e-07, -0.07604), (0.02254, 2.384e-07, -0.04531), (0.01517, 0.01779, -0.04531), (-0.002617, 0.02516, -0.04531), (-0.01517, 0.01779, -0.04531), (-0.02254, 2.384e-07, -0.04531), (0.02964, 2.384e-07, -0.04687), (0.02795, 2.384e-07, -0.04531), (0.02019, 0.02281, -0.04687), (0.019, 0.02162, -0.04531), (-0.002617, 0.03225, -0.04687), (-0.002617, 0.03057, -0.04531), (-0.02019, 0.02281, -0.04687), (-0.019, 0.02162, -0.04531), (-0.02964, 2.384e-07, -0.04687), (-0.02795, 2.384e-07, -0.04531), (-0.02479, 2.384e-07, -0.1557), (-0.02308, 0.06366, -0.1571), (0.1936, 0.06366, -0.1509), (0.1966, 2.384e-07, -0.1593), (0.08377, 0.06366, -0.03697), (0.168, 0.06366, -0.07185), (0.002771, 0.06366, -0.07613), (-0.02479, 0.03212, -0.1557), (0.1966, 0.03212, -0.1593), (0.0216, 0.06366, -0.06271), (-0.01688, 0.06366, -0.1278), (-0.02102, 2.384e-07, -0.1539), (0.1817, 0.0621, -0.1512), (0.08284, 0.0621, -0.05184), (-0.01458, 0.0621, -0.159), (0.1913, 2.384e-07, -0.1567), (0.1601, 0.0621, -0.08383), (0.01042, 0.0621, -0.08785), (-0.02102, 0.03212, -0.1539), (0.1913, 0.03212, -0.1567), (0.04224, 0.0621, -0.06975), (-0.008253, 0.0621, -0.1327), (0.0841, 2.384e-07, -0.1279), (0.06181, 2.384e-07, -0.1372), (0.05257, 2.384e-07, -0.1595), (0.06181, 2.384e-07, -0.1818), (0.0841, 2.384e-07, -0.191), (0.1064, 2.384e-07, -0.1818), (0.1156, 2.384e-07, -0.1595), (0.1064, 2.384e-07, -0.1372), (0.0841, 0.05847, -0.06017), (0.0841, 0.06235, -0.06348), (0.0163, 0.06161, -0.09166), (0.01389, 0.05847, -0.08925), (-0.01188, 0.06235, -0.1595), (-0.01519, 0.05847, -0.1595), (0.0163, 0.06161, -0.2273), (0.01389, 0.05847, -0.2297), (0.0841, 0.06235, -0.2554), (0.0841, 0.05847, -0.2587), (0.1519, 0.06161, -0.2273), (0.1543, 0.05847, -0.2297), (0.1801, 0.06235, -0.1595), (0.1834, 0.05847, -0.1595), (0.1519, 0.06161, -0.09166), (0.1543, 0.05847, -0.08925), (0.0841, 0.0343, -0.06404), (0.0841, 0.03787, -0.06017), (0.01389, 0.03787, -0.08925), (0.01663, 0.0343, -0.09199), (-0.01519, 0.03787, -0.1595), (-0.01132, 0.0343, -0.1595), (0.01389, 0.03787, -0.2297), (0.01663, 0.0343, -0.2269), (0.0841, 0.03787, -0.2587), (0.0841, 0.0343, -0.2549), (0.1543, 0.03787, -0.2297), (0.1516, 0.0343, -0.2269), (0.1834, 0.03787, -0.1595), (0.1795, 0.0343, -0.1595), (0.1543, 0.03787, -0.08925), (0.1516, 0.0343, -0.09199), (0.0841, 0.03065, -0.1246), (0.0841, 0.0343, -0.1202), (0.05631, 0.0343, -0.1317), (0.05942, 0.03065, -0.1348), (0.0448, 0.0343, -0.1595), (0.0492, 0.03065, -0.1595), (0.05631, 0.0343, -0.1872), (0.05942, 0.03065, -0.1841), (0.0841, 0.0343, -0.1988), (0.0841, 0.03065, -0.1944), (0.1119, 0.0343, -0.1872), (0.1088, 0.03065, -0.1841), (0.1234, 0.0343, -0.1595), (0.119, 0.03065, -0.1595), (0.1119, 0.0343, -0.1317), (0.1088, 0.03065, -0.1348), (0.02254, 2.384e-07, -0.04531), (0.01517, 0.01779, -0.04531), (-0.002617, 0.02516, -0.04531), (-0.01517, 0.01779, -0.04531), (-0.02254, 2.384e-07, -0.04531), (0.02254, 2.384e-07, -0.02411), (0.01517, 0.01779, -0.02411), (-0.002617, 0.02516, -0.02411), (-0.01517, 0.01779, -0.02411), (-0.02254, 2.384e-07, -0.02411), (0.02254, 2.384e-07, 0.0), (0.01517, 0.01779, 0.0), (-0.002617, 0.02516, 0.0), (-0.01517, 0.01779, 0.0), (-0.02254, 2.384e-07, 0.0), (0.01293, 0.01555, 0.0), (0.01816, 0.002926, 0.0), (-0.002391, 0.0219, 0.0), (-0.01284, 0.01577, 0.0), (-0.01816, 0.002926, 0.0), (-0.02254, 2.384e-07, -0.0004636), (-0.01517, 0.01779, -0.0004636), (-0.002617, 0.02516, -0.0004636), (0.01517, 0.01779, -0.0004636), (0.02254, 2.384e-07, -0.0004636)], [], [(84, 82, 97, 99), (106, 104, 212, 213), (68, 66, 81, 83), (102, 100, 210, 211), (15, 16, 6, 9), (17, 15, 9, 8), (32, 19, 7, 30), (64, 5, 75, 77), (110, 108, 214, 215), (108, 106, 213, 214), (5, 71, 73, 75), (104, 102, 211, 212), (67, 69, 71, 5), (100, 98, 209, 210), (95, 110, 215, 208), (78, 76, 91, 93), (76, 74, 89, 91), (74, 72, 87, 89), (72, 70, 85, 87), (70, 68, 83, 85), (63, 78, 93, 80), (20, 146, 143, 21), (22, 145, 146, 20), (33, 165, 144, 24), (33, 35, 170, 165), (50, 45, 12, 24), (51, 189, 145, 22), (47, 48, 14, 10), (48, 46, 13, 14), (53, 49, 11, 31), (52, 47, 10, 27), (4, 0, 16, 15), (3, 4, 15, 17), (29, 2, 19, 32), (26, 1, 18, 28), (14, 20, 21, 10), (13, 22, 20, 14), (31, 33, 24, 12), (186, 50, 24, 144), (46, 51, 22, 13), (0, 26, 28, 16), (1, 29, 32, 18), (49, 52, 27, 11), (40, 177, 171, 36), (45, 53, 31, 12), (42, 40, 36, 37), (44, 42, 37, 38), (23, 35, 33), (16, 28, 25, 6), (185, 44, 38, 175), (11, 23, 33, 31), (175, 38, 113, 268), (35, 43, 184, 170), (39, 176, 177, 40), (41, 39, 40, 42), (43, 41, 42, 44), (184, 43, 44, 185), (27, 34, 23, 11), (10, 21, 34, 27), (21, 143, 160, 34), (23, 41, 43, 35), (34, 39, 41, 23), (160, 176, 39, 34), (59, 56, 45, 50), (60, 201, 189, 51), (55, 57, 48, 47), (57, 54, 46, 48), (62, 58, 49, 53), (61, 55, 47, 52), (197, 59, 50, 186), (54, 60, 51, 46), (58, 61, 52, 49), (56, 62, 53, 45), (19, 2, 56, 59), (17, 8, 201, 60), (0, 4, 57, 55), (4, 3, 54, 57), (29, 1, 58, 62), (26, 0, 55, 61), (7, 19, 59, 197), (3, 17, 60, 54), (1, 26, 61, 58), (2, 29, 62, 56), (98, 95, 208, 209), (94, 92, 107, 109), (92, 90, 105, 107), (90, 88, 103, 105), (88, 86, 101, 103), (86, 84, 99, 101), (79, 94, 109, 96), (65, 64, 63, 66), (67, 65, 66, 68), (69, 67, 68, 70), (71, 69, 70, 72), (73, 71, 72, 74), (75, 73, 74, 76), (77, 75, 76, 78), (64, 77, 78, 63), (65, 67, 5, 64), (81, 80, 79, 82), (83, 81, 82, 84), (85, 83, 84, 86), (87, 85, 86, 88), (89, 87, 88, 90), (91, 89, 90, 92), (93, 91, 92, 94), (80, 93, 94, 79), (66, 63, 80, 81), (97, 96, 95, 98), (99, 97, 98, 100), (101, 99, 100, 102), (103, 101, 102, 104), (105, 103, 104, 106), (107, 105, 106, 108), (109, 107, 108, 110), (96, 109, 110, 95), (82, 79, 96, 97), (268, 113, 116, 273), (38, 37, 112, 113), (37, 36, 111, 112), (36, 171, 264, 111), (284, 125, 119, 278), (113, 112, 115, 116), (112, 111, 114, 115), (111, 264, 269, 114), (121, 124, 123, 122, 120), (125, 126, 118, 119), (126, 127, 117, 118), (127, 288, 274, 117), (121, 120, 117, 274), (120, 122, 118, 117), (122, 123, 119, 118), (123, 124, 278, 119), (124, 121, 274, 278), (273, 116, 125, 284), (116, 115, 126, 125), (115, 114, 127, 126), (114, 269, 288, 127), (237, 252, 250, 235), (259, 213, 212, 257), (221, 236, 234, 219), (255, 211, 210, 253), (147, 137, 134, 148), (149, 136, 137, 147), (166, 163, 135, 151), (217, 230, 228, 133), (263, 215, 214, 261), (261, 214, 213, 259), (133, 228, 226, 224), (257, 212, 211, 255), (220, 133, 224, 222), (253, 210, 209, 251), (248, 208, 215, 263), (231, 246, 244, 229), (229, 244, 242, 227), (227, 242, 240, 225), (225, 240, 238, 223), (223, 238, 236, 221), (216, 233, 246, 231), (152, 153, 143, 146), (154, 152, 146, 145), (167, 156, 144, 165), (167, 165, 170, 169), (193, 156, 140, 187), (194, 154, 145, 189), (190, 138, 142, 191), (191, 142, 141, 188), (196, 164, 139, 192), (195, 159, 138, 190), (132, 147, 148, 128), (131, 149, 147, 132), (162, 166, 151, 130), (158, 161, 150, 129), (142, 138, 153, 152), (141, 142, 152, 154), (164, 140, 156, 167), (186, 144, 156, 193), (188, 141, 154, 194), (128, 148, 161, 158), (129, 150, 166, 162), (192, 139, 159, 195), (179, 172, 171, 177), (187, 140, 164, 196), (181, 173, 172, 179), (183, 174, 173, 181), (155, 167, 169), (148, 134, 157, 161), (185, 175, 174, 183), (139, 164, 167, 155), (175, 268, 267, 174), (169, 170, 184, 182), (178, 179, 177, 176), (180, 181, 179, 178), (182, 183, 181, 180), (184, 185, 183, 182), (159, 139, 155, 168), (138, 159, 168, 153), (153, 168, 160, 143), (155, 169, 182, 180), (168, 155, 180, 178), (160, 168, 178, 176), (204, 193, 187, 200), (205, 194, 189, 201), (199, 190, 191, 202), (202, 191, 188, 198), (207, 196, 192, 203), (206, 195, 190, 199), (197, 186, 193, 204), (198, 188, 194, 205), (203, 192, 195, 206), (200, 187, 196, 207), (151, 204, 200, 130), (149, 205, 201, 136), (128, 199, 202, 132), (132, 202, 198, 131), (162, 207, 203, 129), (158, 206, 199, 128), (135, 197, 204, 151), (131, 198, 205, 149), (129, 203, 206, 158), (130, 200, 207, 162), (251, 209, 208, 248), (247, 262, 260, 245), (245, 260, 258, 243), (243, 258, 256, 241), (241, 256, 254, 239), (239, 254, 252, 237), (232, 249, 262, 247), (218, 219, 216, 217), (220, 221, 219, 218), (222, 223, 221, 220), (224, 225, 223, 222), (226, 227, 225, 224), (228, 229, 227, 226), (230, 231, 229, 228), (217, 216, 231, 230), (218, 217, 133, 220), (234, 235, 232, 233), (236, 237, 235, 234), (238, 239, 237, 236), (240, 241, 239, 238), (242, 243, 241, 240), (244, 245, 243, 242), (246, 247, 245, 244), (233, 232, 247, 246), (219, 234, 233, 216), (250, 251, 248, 249), (252, 253, 251, 250), (254, 255, 253, 252), (256, 257, 255, 254), (258, 259, 257, 256), (260, 261, 259, 258), (262, 263, 261, 260), (249, 248, 263, 262), (235, 250, 249, 232), (268, 273, 272, 267), (174, 267, 266, 173), (173, 266, 265, 172), (172, 265, 264, 171), (284, 278, 277, 285), (267, 272, 271, 266), (266, 271, 270, 265), (265, 270, 269, 264), (280, 279, 281, 282, 283), (285, 277, 276, 286), (286, 276, 275, 287), (287, 275, 274, 288), (280, 274, 275, 279), (279, 275, 276, 281), (281, 276, 277, 282), (282, 277, 278, 283), (283, 278, 274, 280), (273, 284, 285, 272), (272, 285, 286, 271), (271, 286, 287, 270), (270, 287, 288, 269)])
me_004.polygons.foreach_set('use_smooth', [True] * 276)
me_004.use_remesh_preserve_volume = False
me_004.use_remesh_preserve_attributes = False
me_004.use_mirror_vertex_groups = False
me_004.update()
me_005 = bpy.data.meshes.new('圆环.005')
me_005.from_pydata([(-0.001917, -0.06161, 0.03939), (-0.07213, -0.06161, 0.004302), (-0.09634, -0.06161, -0.06368), (0.09344, -0.06161, -0.05537), (0.07311, -0.06161, 0.008316), (-0.000363, -0.08376, -0.06351), (-0.000363, -0.002623, 0.05479), (-0.1043, -0.002623, -0.05735), (0.1051, -0.002623, -0.05997), (0.07928, -0.002623, 0.0218), (-0.000363, -0.06423, 0.06434), (-0.08387, -0.06423, 0.02413), (-0.1106, -0.06423, -0.0604), (0.1134, -0.06423, -0.0548), (0.08635, -0.06423, 0.02842), (-0.000363, 0.0, 0.06434), (-0.1106, 0.0, -0.0604), (0.1141, 0.0, -0.06434), (0.08635, 0.0, 0.02842), (0.07928, -0.03212, 0.0218), (-0.000363, -0.03212, 0.05479), (0.1051, -0.03212, -0.05997), (-0.08001, -0.03212, 0.0218), (-0.1043, -0.03212, -0.05735), (0.08635, -0.03212, 0.02842), (-0.000363, -0.03212, 0.06434), (0.1141, -0.03212, -0.06434), (-0.08708, -0.03212, 0.02842), (-0.1106, -0.03212, -0.0604), (-0.05916, -0.002623, 0.02255), (-0.04128, -0.06161, 0.02199), (-0.06438, -0.06423, 0.03782), (-0.05482, 0.0, 0.03737), (-0.05916, -0.03212, 0.03043), (-0.08998, -0.06161, -0.03835), (-0.0972, -0.002623, -0.02974), (-0.1041, -0.06423, -0.03021), (-0.1141, 0.0, -0.02963), (-0.0972, -0.03212, -0.02974), (-0.1047, -0.02281, -0.02963), (-0.06427, -0.02281, 0.03701), (-0.1047, -0.02281, 0.01991), (-0.1141, 0.0, 0.01991), (-0.06192, 0.0, 0.05064), (-0.06929, -0.01779, 0.05064), (-0.08708, -0.02516, 0.05064), (-0.09963, -0.01779, 0.05064), (-0.107, 0.0, 0.05064), (-0.05482, 0.0, 0.04908), (-0.05651, 0.0, 0.05064), (-0.06427, -0.02281, 0.04908), (-0.06547, -0.02162, 0.05064), (-0.08708, -0.03225, 0.04908), (-0.08708, -0.03057, 0.05064), (-0.1047, -0.02281, 0.04908), (-0.1035, -0.02162, 0.05064), (-0.1141, 0.0, 0.04908), (-0.1124, 0.0, 0.05064), (-0.1093, 0.0, -0.05975), (-0.1075, -0.06366, -0.06111), (0.1091, -0.06366, -0.05492), (0.1122, 0.0, -0.0634), (-0.0006965, -0.06366, 0.05898), (0.08351, -0.06366, 0.0241), (-0.08169, -0.06366, 0.01982), (-0.1093, -0.03212, -0.05975), (0.1122, -0.03212, -0.0634), (-0.06286, -0.06366, 0.03323), (-0.1013, -0.06366, -0.03183), (-0.1055, 0.0, -0.05793), (0.09721, -0.0621, -0.05526), (-0.001623, -0.0621, 0.04411), (-0.09904, -0.0621, -0.06306), (0.1068, 0.0, -0.06079), (0.07561, -0.0621, 0.01211), (-0.07404, -0.0621, 0.008098), (-0.1055, -0.03212, -0.05793), (0.1068, -0.03212, -0.06079), (-0.04223, -0.0621, 0.02619), (-0.09272, -0.0621, -0.03678), (-0.000363, 0.0, -0.03198), (-0.02266, 0.0, -0.04122), (-0.03189, 0.0, -0.06351), (-0.02266, 0.0, -0.08581), (-0.000363, 0.0, -0.09504), (0.02193, 0.0, -0.08581), (0.03117, 0.0, -0.06351), (0.02193, 0.0, -0.04122), (-0.000363, -0.05847, 0.03578), (-0.000363, -0.06234, 0.03247), (-0.06817, -0.06161, 0.00429), (-0.07057, -0.05847, 0.006695), (-0.09635, -0.06234, -0.06351), (-0.09965, -0.05847, -0.06351), (-0.06817, -0.06161, -0.1313), (-0.07057, -0.05847, -0.1337), (-0.000363, -0.06234, -0.1595), (-0.000363, -0.05847, -0.1628), (0.06744, -0.06161, -0.1313), (0.06984, -0.05847, -0.1337), (0.09562, -0.06234, -0.06351), (0.09892, -0.05847, -0.06351), (0.06744, -0.06161, 0.00429), (0.06984, -0.05847, 0.006695), (-0.000363, -0.0343, 0.03191), (-0.000363, -0.03787, 0.03578), (-0.07057, -0.03787, 0.006695), (-0.06784, -0.0343, 0.003962), (-0.09965, -0.03787, -0.06351), (-0.09579, -0.0343, -0.06351), (-0.07057, -0.03787, -0.1337), (-0.06784, -0.0343, -0.131), (-0.000363, -0.03787, -0.1628), (-0.000363, -0.0343, -0.1589), (0.06984, -0.03787, -0.1337), (0.06711, -0.0343, -0.131), (0.09892, -0.03787, -0.06351), (0.09506, -0.0343, -0.06351), (0.06984, -0.03787, 0.006695), (0.06711, -0.0343, 0.003962), (-0.000363, -0.03065, -0.02862), (-0.000363, -0.0343, -0.02421), (-0.02815, -0.0343, -0.03572), (-0.02504, -0.03065, -0.03884), (-0.03966, -0.0343, -0.06351), (-0.03526, -0.03065, -0.06351), (-0.02815, -0.0343, -0.0913), (-0.02504, -0.03065, -0.08819), (-0.000363, -0.0343, -0.1028), (-0.000363, -0.03065, -0.09841), (0.02742, -0.0343, -0.0913), (0.02431, -0.03065, -0.08819), (0.03894, -0.0343, -0.06351), (0.03453, -0.03065, -0.06351), (0.02742, -0.0343, -0.03572), (0.02431, -0.03065, -0.03884), (-0.06192, 0.0, 0.05064), (-0.06929, -0.01779, 0.05064), (-0.08708, -0.02516, 0.05064), (-0.09963, -0.01779, 0.05064), (-0.107, 0.0, 0.05064), (-0.06192, 0.0, 0.07184), (-0.06929, -0.01779, 0.07184), (-0.08708, -0.02516, 0.07184), (-0.09963, -0.01779, 0.07184), (-0.107, 0.0, 0.07184), (-0.06192, 0.0, 0.09595), (-0.06929, -0.01779, 0.09595), (-0.08708, -0.02516, 0.09595), (-0.09963, -0.01779, 0.09595), (-0.107, 0.0, 0.09595), (-0.07153, -0.01555, 0.09595), (-0.0663, -0.002926, 0.09595), (-0.08685, -0.0219, 0.09595), (-0.09731, -0.01577, 0.09595), (-0.1026, -0.002926, 0.09595), (-0.107, 0.0, 0.09548), (-0.09963, -0.01779, 0.09548), (-0.08708, -0.02516, 0.09548), (-0.06929, -0.01779, 0.09548), (-0.06192, 0.0, 0.09548)], [], [(109, 107, 122, 124), (131, 129, 84, 85), (93, 91, 106, 108), (127, 125, 82, 83), (19, 20, 6, 9), (21, 19, 9, 8), (38, 23, 7, 35), (89, 5, 100, 102), (135, 133, 86, 87), (133, 131, 85, 86), (5, 96, 98, 100), (129, 127, 83, 84), (92, 94, 96, 5), (125, 123, 81, 82), (120, 135, 87, 80), (103, 101, 116, 118), (101, 99, 114, 116), (99, 97, 112, 114), (97, 95, 110, 112), (95, 93, 108, 110), (88, 103, 118, 105), (24, 18, 15, 25), (26, 17, 18, 24), (39, 37, 16, 28), (39, 41, 42, 37), (65, 59, 12, 28), (66, 61, 17, 26), (62, 63, 14, 10), (63, 60, 13, 14), (68, 64, 11, 36), (67, 62, 10, 31), (4, 0, 20, 19), (3, 4, 19, 21), (34, 2, 23, 38), (30, 1, 22, 33), (14, 24, 25, 10), (13, 26, 24, 14), (36, 39, 28, 12), (58, 65, 28, 16), (60, 66, 26, 13), (0, 30, 33, 20), (1, 34, 38, 22), (64, 67, 31, 11), (51, 49, 43, 44), (59, 68, 36, 12), (53, 51, 44, 45), (55, 53, 45, 46), (27, 41, 39), (20, 33, 29, 6), (57, 55, 46, 47), (11, 27, 39, 36), (47, 46, 139, 140), (41, 54, 56, 42), (50, 48, 49, 51), (52, 50, 51, 53), (54, 52, 53, 55), (56, 54, 55, 57), (31, 40, 27, 11), (10, 25, 40, 31), (25, 15, 32, 40), (27, 52, 54, 41), (40, 50, 52, 27), (32, 48, 50, 40), (76, 72, 59, 65), (77, 73, 61, 66), (71, 74, 63, 62), (74, 70, 60, 63), (79, 75, 64, 68), (78, 71, 62, 67), (69, 76, 65, 58), (70, 77, 66, 60), (75, 78, 67, 64), (72, 79, 68, 59), (23, 2, 72, 76), (21, 8, 73, 77), (0, 4, 74, 71), (4, 3, 70, 74), (34, 1, 75, 79), (30, 0, 71, 78), (7, 23, 76, 69), (3, 21, 77, 70), (1, 30, 78, 75), (2, 34, 79, 72), (123, 120, 80, 81), (119, 117, 132, 134), (117, 115, 130, 132), (115, 113, 128, 130), (113, 111, 126, 128), (111, 109, 124, 126), (104, 119, 134, 121), (90, 89, 88, 91), (92, 90, 91, 93), (94, 92, 93, 95), (96, 94, 95, 97), (98, 96, 97, 99), (100, 98, 99, 101), (102, 100, 101, 103), (89, 102, 103, 88), (90, 92, 5, 89), (106, 105, 104, 107), (108, 106, 107, 109), (110, 108, 109, 111), (112, 110, 111, 113), (114, 112, 113, 115), (116, 114, 115, 117), (118, 116, 117, 119), (105, 118, 119, 104), (91, 88, 105, 106), (122, 121, 120, 123), (124, 122, 123, 125), (126, 124, 125, 127), (128, 126, 127, 129), (130, 128, 129, 131), (132, 130, 131, 133), (134, 132, 133, 135), (121, 134, 135, 120), (107, 104, 121, 122), (140, 139, 144, 145), (46, 45, 138, 139), (45, 44, 137, 138), (44, 43, 136, 137), (156, 157, 149, 150), (139, 138, 143, 144), (138, 137, 142, 143), (137, 136, 141, 142), (152, 155, 154, 153, 151), (157, 158, 148, 149), (158, 159, 147, 148), (159, 160, 146, 147), (152, 151, 147, 146), (151, 153, 148, 147), (153, 154, 149, 148), (154, 155, 150, 149), (155, 152, 146, 150), (145, 144, 157, 156), (144, 143, 158, 157), (143, 142, 159, 158), (142, 141, 160, 159)])
me_005.polygons.foreach_set('use_smooth', [True] * 138)
me_005.use_remesh_preserve_volume = False
me_005.use_remesh_preserve_attributes = False
me_005.use_mirror_vertex_groups = False
me_005.update()
me_x = bpy.data.meshes.new('平面')
me_x.from_pydata([(-0.2908, -1.373, 1.013), (-0.7109, -1.436, 1.221), (-0.7129, -1.334, 2.144), (0.7884, -1.334, 1.166), (0.2461, -1.334, 1.281), (-0.8737, -1.4, 1.638), (-1.012, -1.12, 3.297), (1.272, -1.209, 1.168), (1.479, -0.965, 1.168), (1.654, -0.5959, 1.166), (1.746, -0.2267, 1.168), (0.7884, -0.965, 1.093), (0.7884, -0.5959, 0.8973), (0.7884, -0.2267, 0.7747), (-1.055, -0.2557, 3.357), (-1.061, -0.5629, 3.342), (-1.049, -0.8356, 3.323), (-0.7596, -1.006, 1.221), (-0.9093, -0.6204, 1.221), (-0.9977, -0.2349, 1.22), (-1.077, -0.2267, 2.144), (-1.005, -0.6201, 2.149), (-0.8541, -0.9857, 2.149), (-0.9155, -1.022, 1.638), (-1.044, -0.6484, 1.638), (-1.12, -0.2079, 1.638), (-0.4187, -0.2267, 0.8763), (-0.3786, -0.5959, 0.926), (-0.3022, -0.965, 1.007), (0.2461, -0.965, 1.089), (0.2461, -0.5959, 0.9301), (0.246, -0.2267, 0.8459), (-0.3605, -1.386, 0.6464), (-0.9499, -1.449, 0.8206), (-0.8877, -1.334, 2.116), (0.6957, -1.334, 0.9338), (0.2346, -1.334, 1.022), (-1.149, -1.4, 1.361), (-1.154, -1.12, 3.252), (1.18, -1.209, 0.9363), (1.387, -0.965, 0.9363), (1.561, -0.5959, 0.9337), (1.703, -0.2267, 0.9363), (-1.198, -0.2557, 3.312), (-1.204, -0.5629, 3.298), (-1.191, -0.8321, 3.278), (1.746, 0.0, 1.168), (0.7884, 0.0, 0.7747), (-1.051, 0.0, 3.358), (-0.9977, 0.0, 1.22), (-1.077, 0.0, 2.144), (-1.12, 0.0, 1.638), (-0.4187, 0.0, 0.8763), (0.246, 0.0, 0.8459), (1.72, 0.0, 0.9363), (-1.193, 0.0, 3.314), (1.675, -0.5959, 1.05), (1.501, -0.965, 1.052), (-0.9606, -1.4, 1.499), (-0.8003, -1.334, 2.13), (-1.12, -0.8339, 3.301), (-1.132, -0.5629, 3.32), (1.294, -1.209, 1.052), (0.7421, -1.334, 1.05), (-1.127, -0.2557, 3.334), (-1.083, -1.12, 3.274), (-0.3072, -1.373, 0.8684), (-0.812, -1.436, 1.06), (1.767, -0.2267, 1.052), (0.2403, -1.334, 1.152), (-1.122, 0.0, 3.336), (1.767, 0.0, 1.052), (-0.9406, -1.171, 3.023), (-1.048, -0.2596, 3.069), (-1.031, -0.5626, 3.054), (-0.9887, -0.8483, 3.043), (-1.091, -1.171, 2.982), (-1.057, 0.0, 3.07), (-1.016, -1.171, 3.002), (1.605, -0.5959, 1.15), (1.698, -0.2267, 1.149), (1.698, 0.0, 1.149), (1.428, -0.965, 1.164), (-1.055, -0.5671, 3.287), (-1.052, 0.0, 3.301), (-1.054, -0.2573, 3.3), (-1.037, -0.8385, 3.266), (-0.717, -1.382, 1.221), (-0.2923, -1.319, 1.012), (-0.8797, -1.346, 1.638), (-0.7197, -1.28, 2.144), (-0.9486, -1.117, 3.026), (1.227, -1.185, 1.166), (0.2461, -1.281, 1.272), (0.7884, -1.282, 1.158), (-1.002, -1.066, 3.232), (1.661, -0.5959, 1.129), (-0.9011, -1.4, 1.594), (-1.071, -0.8351, 3.316), (1.279, -1.209, 1.132), (-1.078, -0.2557, 3.35), (-1.034, -1.12, 3.29), (-0.296, -1.373, 0.9672), (1.753, -0.2267, 1.132), (0.2443, -1.334, 1.24), (1.486, -0.965, 1.132), (-0.7404, -1.334, 2.14), (-1.084, -0.5629, 3.335), (0.7738, -1.334, 1.129), (-0.7428, -1.436, 1.17), (-1.073, 0.0, 3.351), (1.753, 0.0, 1.132), (-0.9643, -1.171, 3.016)], [], [(94, 93, 4, 3), (88, 87, 1, 0), (75, 86, 95, 91), (87, 89, 5, 1), (89, 90, 2, 5), (93, 88, 0, 4), (82, 11, 94, 92), (47, 53, 31, 13), (13, 31, 30, 12), (12, 30, 29, 11), (52, 49, 19, 26), (26, 19, 18, 27), (27, 18, 17, 28), (84, 48, 14, 85), (85, 14, 15, 83), (83, 15, 16, 86), (49, 51, 25, 19), (19, 25, 24, 18), (18, 24, 23, 17), (51, 50, 20, 25), (25, 20, 21, 24), (24, 21, 22, 23), (53, 52, 26, 31), (31, 26, 27, 30), (30, 27, 28, 29), (81, 47, 13, 80), (80, 13, 12, 79), (79, 12, 11, 82), (56, 57, 40, 41), (58, 59, 34, 37), (60, 61, 44, 45), (62, 63, 35, 39), (65, 60, 45, 38), (66, 67, 33, 32), (68, 56, 41, 42), (67, 58, 37, 33), (57, 62, 39, 40), (69, 66, 32, 36), (61, 64, 43, 44), (63, 69, 36, 35), (71, 68, 42, 54), (78, 65, 38, 76), (64, 70, 55, 43), (96, 105, 57, 56), (97, 106, 59, 58), (98, 107, 61, 60), (99, 108, 63, 62), (101, 98, 60, 65), (102, 109, 67, 66), (103, 96, 56, 68), (109, 97, 58, 67), (105, 99, 62, 57), (104, 102, 66, 69), (107, 100, 64, 61), (108, 104, 69, 63), (111, 103, 68, 71), (112, 101, 65, 78), (100, 110, 70, 64), (90, 91, 72, 2), (50, 77, 73, 20), (20, 73, 74, 21), (21, 74, 75, 22), (59, 78, 76, 34), (106, 112, 78, 59), (9, 79, 82, 8), (46, 81, 80, 10), (10, 80, 79, 9), (73, 85, 83, 74), (74, 83, 86, 75), (77, 84, 85, 73), (17, 23, 89, 87), (22, 75, 91, 90), (23, 22, 90, 89), (28, 17, 87, 88), (86, 16, 6, 95), (95, 6, 72, 91), (11, 29, 93, 94), (29, 28, 88, 93), (7, 92, 94, 3), (8, 82, 92, 7), (2, 72, 112, 106), (14, 48, 110, 100), (72, 6, 101, 112), (46, 10, 103, 111), (3, 4, 104, 108), (15, 14, 100, 107), (4, 0, 102, 104), (8, 7, 99, 105), (1, 5, 97, 109), (10, 9, 96, 103), (0, 1, 109, 102), (6, 16, 98, 101), (7, 3, 108, 99), (16, 15, 107, 98), (5, 2, 106, 97), (9, 8, 105, 96)])
me_x.polygons.foreach_set('use_smooth', [True] * 96)
me_x.materials.append(mat_material_023)
me_x.use_remesh_preserve_volume = False
me_x.use_remesh_preserve_attributes = False
me_x.use_mirror_vertex_groups = False
me_x.update()
me_001_1 = bpy.data.meshes.new('平面.001')
me_001_1.from_pydata([(-0.8384, -0.8502, 0.1533), (0.9885, -0.8133, 0.1533), (0.3311, -0.04745, -0.1839), (0.6651, -0.4303, -0.09648), (0.8395, -0.9764, 0.02146), (-0.6681, -0.9985, 0.02753), (0.9907, -0.8156, 0.02146), (0.3311, -0.04519, -0.06966), (0.6651, -0.4281, 0.0463), (-0.09566, -0.1443, -0.1839), (-0.323, -0.4126, -0.1373), (0.8373, -0.9764, 0.1533), (-0.6851, -0.9764, 0.1533), (-0.09566, -0.1421, -0.06966), (-0.323, -0.4103, 0.005514), (-0.8362, -0.8525, 0.02146), (0.5174, -0.5687, 0.0463), (0.2155, -0.2203, -0.06966), (0.09678, -0.2203, -0.06966), (-0.1842, -0.5687, 0.07004), (0.5197, -0.5687, -0.09648), (0.2177, -0.2203, -0.1839), (0.09899, -0.2203, -0.1839), (-0.1671, -0.5908, -0.06667), (0.06781, -0.7449, 0.1533), (-0.6092, 0.0, -0.06966), (-0.09566, 0.0, -0.1839), (-0.09566, 0.0, -0.06966), (-0.323, 0.0, -0.09005), (0.9942, 0.0, -0.06966), (0.3311, 0.0, -0.1839), (0.3311, 0.0, -0.06966), (0.6651, 0.0, -0.06966), (0.09899, -0.2203, -0.2034), (-0.09566, -0.1443, -0.2034), (0.3311, -0.04745, -0.2922), (-0.09566, -0.1443, -0.2922), (0.2177, -0.2203, -0.2922), (0.09899, -0.2203, -0.2922), (-0.09566, 0.0, -0.2922), (0.3311, 0.0, -0.2922), (0.217, 0.0, -0.2922), (0.1094, 0.0, -0.2922), (0.3311, -0.04745, -0.2034), (0.3311, 0.0, -0.2034), (0.2177, -0.2203, -0.2034), (-0.09566, 0.0, -0.2034)], [], [(32, 8, 7, 31), (16, 20, 4, 11), (19, 18, 17, 16), (27, 26, 9, 13), (19, 23, 22, 18), (8, 3, 2, 7), (17, 21, 20, 16), (13, 9, 10, 14), (3, 6, 4, 20), (12, 5, 23, 19), (1, 6, 3, 8), (18, 22, 21, 17), (14, 10, 15, 0), (12, 19, 16, 11, 24), (29, 1, 8, 32), (14, 28, 27, 13), (0, 25, 28, 14), (7, 2, 30, 31), (2, 3, 20, 21), (23, 5, 15, 10), (22, 23, 10, 9), (44, 43, 35, 40), (43, 45, 37, 35), (33, 34, 36, 38), (41, 40, 35, 37), (42, 41, 37, 38), (39, 42, 38, 36), (34, 46, 39, 36), (45, 33, 38, 37), (30, 2, 43, 44), (2, 21, 45, 43), (22, 9, 34, 33), (9, 26, 46, 34), (21, 22, 33, 45)])
me_001_1.polygons.foreach_set('use_smooth', [True] * 34)
me_001_1.use_remesh_preserve_volume = False
me_001_1.use_remesh_preserve_attributes = False
me_001_1.use_mirror_vertex_groups = False
me_001_1.update()
me_001_2 = bpy.data.meshes.new('柱体.001')
me_001_2.from_pydata([(0.4428, 0.5195, -0.1692), (0.6194, 0.4317, -0.1692), (0.7491, 0.2831, -0.1692), (0.8119, 0.09612, -0.1692), (0.7985, -0.1007, -0.1692), (0.7108, -0.2773, -0.1692), (0.5621, -0.407, -0.1692), (0.3751, -0.4699, -0.1692), (0.1783, -0.4564, -0.1692), (0.00168, -0.3687, -0.1692), (-0.128, -0.22, -0.1692), (-0.1908, -0.03305, -0.1692), (-0.1774, 0.1637, -0.1692), (-0.08965, 0.3404, -0.1692), (0.05901, 0.47, -0.1692), (0.4428, 0.5195, 0.4267), (0.6194, 0.4317, 0.4267), (0.7491, 0.2831, 0.4267), (0.8119, 0.09612, 0.4267), (0.7985, -0.1007, 0.4267), (0.7108, -0.2773, 0.4267), (0.5621, -0.407, 0.4267), (0.3751, -0.4699, 0.4267), (0.1783, -0.4564, 0.4267), (0.00168, -0.3687, 0.4267), (-0.128, -0.22, 0.4267), (-0.1908, -0.03305, 0.4267), (-0.1774, 0.1637, 0.4267), (-0.08965, 0.3404, 0.4267), (0.05901, 0.47, 0.4267), (0.246, 0.5329, 0.4267), (0.4157, 0.4195, -1.261), (0.5562, 0.3498, -1.261), (0.6592, 0.2315, -1.261), (0.7092, 0.08289, -1.261), (0.6985, -0.07359, -1.261), (0.6288, -0.2141, -1.261), (0.5106, -0.3171, -1.261), (0.3619, -0.3671, -1.261), (0.2054, -0.3564, -1.261), (0.06496, -0.2867, -1.261), (-0.03813, -0.1685, -1.261), (-0.08813, -0.01982, -1.261), (-0.07743, 0.1367, -1.261), (-0.007668, 0.2771, -1.261), (0.1105, 0.3802, -1.261), (0.2592, 0.4302, -1.261), (0.4432, 0.521, -11.33), (0.6204, 0.433, -11.33), (0.7504, 0.2839, -11.33), (0.8135, 0.09632, -11.33), (0.8, -0.1011, -11.33), (0.712, -0.2783, -11.33), (0.5629, -0.4084, -11.33), (0.3753, -0.4714, -11.33), (0.1779, -0.4579, -11.33), (0.0007097, -0.3699, -11.33), (-0.1293, -0.2208, -11.33), (-0.1924, -0.03325, -11.33), (-0.1789, 0.1642, -11.33), (-0.09091, 0.3414, -11.33), (0.05822, 0.4714, -11.33), (0.2458, 0.5345, -11.33), (0.712, -0.2783, -10.13), (0.5629, -0.4084, -10.13), (0.8135, 0.09632, -10.13), (0.8, -0.1011, -10.13), (0.05822, 0.4714, -10.13), (0.2458, 0.5345, -10.13), (0.6204, 0.433, -10.13), (0.7504, 0.2839, -10.13), (-0.1789, 0.1642, -10.13), (-0.09091, 0.3414, -10.13), (-0.1293, -0.2208, -10.13), (-0.1924, -0.03325, -10.13), (0.1779, -0.4579, -10.13), (0.0007096, -0.3699, -10.13), (0.3753, -0.4714, -10.13), (0.4432, 0.521, -10.13), (0.5074, 0.7581, -11.33), (0.7705, 0.6275, -11.33), (0.9635, 0.4061, -11.33), (1.057, 0.1277, -11.33), (1.037, -0.1653, -11.33), (0.9065, -0.4284, -11.33), (0.6851, -0.6215, -11.33), (0.4067, -0.7151, -11.33), (0.1137, -0.6951, -11.33), (-0.1494, -0.5644, -11.33), (-0.3424, -0.343, -11.33), (-0.4361, -0.06464, -11.33), (-0.416, 0.2284, -11.33), (-0.2854, 0.4915, -11.33), (-0.06402, 0.6845, -11.33), (0.2144, 0.7782, -11.33), (0.9065, -0.4284, -10.13), (0.6851, -0.6215, -10.13), (1.057, 0.1277, -10.13), (1.037, -0.1653, -10.13), (-0.06402, 0.6845, -10.13), (0.2144, 0.7782, -10.13), (0.7705, 0.6275, -10.13), (0.9635, 0.4061, -10.13), (-0.416, 0.2284, -10.13), (-0.2854, 0.4915, -10.13), (-0.3424, -0.343, -10.13), (-0.4361, -0.06464, -10.13), (0.1137, -0.6951, -10.13), (-0.1494, -0.5644, -10.13), (0.4067, -0.7151, -10.13), (0.5074, 0.7581, -10.13), (0.7587, 0.9348, -11.31), (0.9367, 0.8429, -11.31), (1.071, 0.6939, -11.31), (1.317, -0.03683, -11.31), (1.3, -0.2365, -11.31), (1.213, -0.4173, -11.31), (0.2422, -0.9745, -11.31), (0.04253, -0.9577, -11.31), (-0.1383, -0.8714, -11.31), (-0.645, -0.2903, -11.31), (-0.7059, -0.09939, -11.31), (-0.6954, 0.1007, -11.31), (-0.3525, 0.7912, -11.31), (-0.1994, 0.9205, -11.31), (-0.01051, 0.9874, -11.31), (1.213, -0.4173, -10.15), (1.317, -0.03683, -10.15), (1.3, -0.2365, -10.15), (-0.1994, 0.9205, -10.15), (-0.01051, 0.9874, -10.15), (0.9367, 0.8429, -10.15), (1.071, 0.6939, -10.15), (-0.6954, 0.1007, -10.15), (-0.3525, 0.7912, -10.15), (-0.645, -0.2903, -10.15), (-0.7059, -0.09939, -10.15), (0.04253, -0.9577, -10.15), (-0.1383, -0.8714, -10.15), (0.2422, -0.9745, -10.15), (0.7587, 0.9348, -10.15), (0.712, -0.2783, -10.09), (0.8135, 0.09632, -10.09), (0.05822, 0.4714, -10.09), (0.6204, 0.433, -10.09), (-0.1789, 0.1642, -10.09), (-0.1293, -0.2208, -10.09), (0.1779, -0.4579, -10.09), (0.5629, -0.4084, -10.09), (0.8, -0.1011, -10.09), (0.2458, 0.5345, -10.09), (0.7504, 0.2839, -10.09), (-0.09091, 0.3414, -10.09), (-0.1924, -0.03325, -10.09), (0.0007095, -0.3699, -10.09), (0.3753, -0.4714, -10.09), (0.4432, 0.521, -10.09), (0.7587, 0.9348, -11.31), (0.9367, 0.8429, -11.31), (1.071, 0.6939, -11.31), (1.317, -0.03683, -11.31), (1.3, -0.2365, -11.31), (1.213, -0.4173, -11.31), (0.2422, -0.9745, -11.31), (0.04253, -0.9577, -11.31), (-0.1383, -0.8714, -11.31), (-0.645, -0.2903, -11.31), (-0.7059, -0.09939, -11.31), (-0.6954, 0.1007, -11.31), (-0.3525, 0.7912, -11.31), (-0.1994, 0.9205, -11.31), (-0.01051, 0.9874, -11.31), (1.213, -0.4173, -10.15), (1.317, -0.03683, -10.15), (1.3, -0.2365, -10.15), (-0.1994, 0.9205, -10.15), (-0.01051, 0.9874, -10.15), (0.9367, 0.8429, -10.15), (1.071, 0.6939, -10.15), (-0.6954, 0.1007, -10.15), (-0.3525, 0.7912, -10.15), (-0.645, -0.2903, -10.15), (-0.7059, -0.09939, -10.15), (0.04253, -0.9577, -10.15), (-0.1383, -0.8714, -10.15), (0.2422, -0.9745, -10.15), (0.7587, 0.9348, -10.15), (2.813, 3.597, -11.31), (2.991, 3.505, -11.31), (3.125, 3.356, -11.31), (4.562, -0.9162, -11.31), (4.545, -1.116, -11.31), (4.459, -1.297, -11.31), (-0.6372, -4.22, -11.31), (-0.8368, -4.203, -11.31), (-1.018, -4.117, -11.31), (-3.98, -0.7198, -11.31), (-4.041, -0.529, -11.31), (-4.03, -0.3289, -11.31), (-2.026, 3.708, -11.31), (-1.872, 3.837, -11.31), (-1.684, 3.904, -11.31), (4.459, -1.297, -10.15), (4.562, -0.9162, -10.15), (4.545, -1.116, -10.15), (-1.872, 3.837, -10.15), (-1.684, 3.904, -10.15), (2.991, 3.505, -10.15), (3.125, 3.356, -10.15), (-4.03, -0.3289, -10.15), (-2.026, 3.708, -10.15), (-3.98, -0.7198, -10.15), (-4.041, -0.529, -10.15), (-0.8368, -4.203, -10.15), (-1.018, -4.117, -10.15), (-0.6372, -4.22, -10.15), (2.813, 3.597, -10.15), (5.186, 6.671, -11.27), (5.364, 6.579, -11.27), (5.498, 6.43, -11.27), (8.31, -1.932, -11.27), (8.293, -2.131, -11.27), (8.207, -2.312, -11.27), (-1.653, -7.968, -11.27), (-1.852, -7.951, -11.27), (-2.033, -7.865, -11.27), (-7.831, -1.216, -11.27), (-7.892, -1.025, -11.27), (-7.882, -0.825, -11.27), (-3.958, 7.076, -11.27), (-3.805, 7.206, -11.27), (-3.616, 7.273, -11.27), (8.207, -2.312, -10.49), (8.31, -1.932, -10.49), (8.293, -2.131, -10.49), (-3.805, 7.206, -10.49), (-3.616, 7.273, -10.49), (5.364, 6.579, -10.49), (5.498, 6.43, -10.49), (-7.882, -0.825, -10.49), (-3.958, 7.076, -10.49), (-7.831, -1.216, -10.49), (-7.892, -1.025, -10.49), (-1.852, -7.951, -10.49), (-2.033, -7.865, -10.49), (-1.653, -7.968, -10.49), (5.186, 6.671, -10.49), (8.231, -1.91, -11.27), (8.214, -2.11, -11.27), (8.128, -2.291, -10.49), (8.128, -2.291, -11.27), (8.231, -1.91, -10.49), (8.214, -2.11, -10.49), (5.321, 6.524, -11.27), (5.143, 6.616, -11.27), (5.321, 6.524, -10.49), (5.455, 6.375, -10.49), (5.455, 6.375, -11.27), (5.143, 6.616, -10.49), (-3.899, 6.974, -10.48), (-3.899, 6.974, -11.27), (-3.557, 7.17, -10.48), (-3.557, 7.17, -11.27), (-3.746, 7.103, -10.48), (-3.746, 7.103, -11.27), (-7.82, -1.016, -10.49), (-7.81, -0.8157, -10.49), (-7.81, -0.8157, -11.27), (-7.82, -1.016, -11.27), (-7.759, -1.207, -11.27), (-7.759, -1.207, -10.49), (-1.833, -7.879, -10.49), (-2.014, -7.792, -10.49), (-2.014, -7.792, -11.27), (-1.833, -7.879, -11.27), (-1.633, -7.896, -11.27), (-1.633, -7.896, -10.49), (0.6851, -0.6215, -11.12), (0.2144, 0.7782, -11.12), (0.9635, 0.4061, -11.12), (-0.2854, 0.4915, -11.12), (-0.1494, -0.5644, -11.12), (0.4067, -0.7151, -11.12), (0.5074, 0.7581, -11.12), (0.9065, -0.4284, -11.12), (1.057, 0.1277, -11.12), (-0.416, 0.2284, -11.12), (-0.3424, -0.343, -11.12), (-0.01051, 0.9874, -11.11), (1.071, 0.6939, -11.11), (-0.3525, 0.7912, -11.11), (-0.1383, -0.8714, -11.11), (0.2422, -0.9745, -11.11), (0.7587, 0.9348, -11.11), (1.213, -0.4173, -11.11), (1.317, -0.03683, -11.11), (-0.6954, 0.1007, -11.11), (-0.645, -0.2903, -11.11), (-0.01051, 0.9874, -11.11), (1.071, 0.6939, -11.11), (-0.3525, 0.7912, -11.11), (-0.1383, -0.8714, -11.11), (0.2422, -0.9745, -11.11), (0.7587, 0.9348, -11.11), (1.213, -0.4173, -11.11), (1.317, -0.03683, -11.11), (-0.6954, 0.1007, -11.11), (-0.645, -0.2903, -11.11), (-1.684, 3.904, -11.11), (3.125, 3.356, -11.11), (-2.026, 3.708, -11.11), (-1.018, -4.117, -11.11), (-0.6372, -4.22, -11.11), (2.813, 3.597, -11.11), (4.459, -1.297, -11.11), (4.562, -0.9162, -11.11), (-4.03, -0.3289, -11.11), (-3.98, -0.7198, -11.11), (8.293, -2.131, -11.14), (-3.616, 7.273, -11.14), (5.498, 6.43, -11.14), (-3.958, 7.076, -11.14), (-7.892, -1.025, -11.14), (-2.033, -7.865, -11.14), (-1.653, -7.968, -11.14), (5.186, 6.671, -11.14), (8.207, -2.312, -11.14), (8.31, -1.932, -11.14), (-3.805, 7.206, -11.14), (5.364, 6.579, -11.14), (-7.882, -0.825, -11.14), (-7.831, -1.216, -11.14), (-1.852, -7.951, -11.14), (8.128, -2.291, -11.14), (8.231, -1.91, -11.14), (5.455, 6.375, -11.14), (5.143, 6.616, -11.14), (-3.557, 7.17, -11.14), (-3.899, 6.974, -11.14), (-7.81, -0.8157, -11.14), (-7.759, -1.207, -11.14), (-1.633, -7.896, -11.14), (-2.014, -7.792, -11.14), (0.9065, -0.4284, -10.29), (1.057, 0.1277, -10.29), (-0.416, 0.2284, -10.29), (-0.3424, -0.343, -10.29), (1.213, -0.4173, -10.31), (1.317, -0.03683, -10.31), (-0.6954, 0.1007, -10.31), (-0.645, -0.2903, -10.31), (1.213, -0.4173, -10.31), (1.317, -0.03683, -10.31), (-0.6954, 0.1007, -10.31), (-0.645, -0.2903, -10.31), (4.459, -1.297, -10.31), (4.562, -0.9162, -10.31), (-4.03, -0.3289, -10.31), (-3.98, -0.7198, -10.31), (8.207, -2.312, -10.6), (8.31, -1.932, -10.6), (-3.805, 7.206, -10.6), (5.364, 6.579, -10.6), (-7.882, -0.825, -10.6), (-7.831, -1.216, -10.6), (-1.852, -7.951, -10.6), (8.128, -2.291, -10.59), (5.455, 6.375, -10.59), (-3.557, 7.17, -10.59), (-7.81, -0.8157, -10.59), (-2.014, -7.792, -10.59), (0.6851, -0.6215, -10.29), (0.2144, 0.7782, -10.29), (0.9635, 0.4061, -10.29), (-0.2854, 0.4915, -10.29), (-0.1494, -0.5644, -10.29), (0.4067, -0.7151, -10.29), (0.5074, 0.7581, -10.29), (-0.01051, 0.9874, -10.31), (1.071, 0.6939, -10.31), (-0.3525, 0.7912, -10.31), (-0.1383, -0.8714, -10.31), (0.2422, -0.9745, -10.31), (0.7587, 0.9348, -10.31), (-0.01051, 0.9874, -10.31), (1.071, 0.6939, -10.31), (-0.3525, 0.7912, -10.31), (-0.1383, -0.8714, -10.31), (0.2422, -0.9745, -10.31), (0.7587, 0.9348, -10.31), (-1.684, 3.904, -10.31), (3.125, 3.356, -10.31), (-2.026, 3.708, -10.31), (-1.018, -4.117, -10.31), (-0.6372, -4.22, -10.31), (2.813, 3.597, -10.31), (8.293, -2.131, -10.6), (-3.616, 7.273, -10.6), (5.498, 6.43, -10.6), (-3.958, 7.076, -10.6), (-7.892, -1.025, -10.6), (-2.033, -7.865, -10.6), (-1.653, -7.968, -10.6), (5.186, 6.671, -10.6), (8.231, -1.91, -10.59), (5.143, 6.616, -10.59), (-3.899, 6.974, -10.59), (-7.759, -1.207, -10.59), (-1.633, -7.896, -10.59), (0.712, -0.2783, -9.87), (0.8135, 0.09632, -9.87), (0.05822, 0.4714, -9.87), (0.6204, 0.433, -9.87), (-0.1789, 0.1642, -9.87), (-0.1293, -0.2208, -9.87), (0.1779, -0.4579, -9.87), (0.5629, -0.4084, -9.87), (0.8, -0.1011, -9.87), (0.2458, 0.5345, -9.87), (0.7504, 0.2839, -9.87), (-0.09091, 0.3414, -9.87), (-0.1924, -0.03325, -9.87), (0.0007095, -0.3699, -9.87), (0.3753, -0.4714, -9.87), (0.4432, 0.521, -9.87), (0.5094, -0.3152, -3.42), (0.5094, -0.3152, -3.434), (0.206, -0.3542, -3.434), (0.206, -0.3542, -3.42), (-0.03615, -0.1673, -3.434), (-0.03615, -0.1673, -3.42), (-0.07523, 0.1361, -3.434), (-0.07523, 0.1361, -3.42), (0.5548, 0.3479, -3.434), (0.5548, 0.3479, -3.42), (0.1117, 0.3782, -3.434), (0.1117, 0.3782, -3.42), (0.707, 0.0826, -3.434), (0.707, 0.0826, -3.42), (0.627, -0.2127, -3.434), (0.627, -0.2127, -3.42), (0.4417, 0.5157, -3.052), (0.4432, 0.521, -3.07), (0.6204, 0.433, -3.07), (0.617, 0.4286, -3.052), (0.7504, 0.2839, -3.07), (0.7457, 0.2811, -3.052), (0.8135, 0.09632, -3.07), (0.808, 0.09561, -3.052), (0.8, -0.1011, -3.07), (0.7947, -0.09964, -3.052), (0.712, -0.2783, -3.07), (0.7076, -0.2749, -3.052), (0.5629, -0.4084, -3.07), (0.5601, -0.4036, -3.052), (0.3753, -0.4714, -3.07), (0.3746, -0.466, -3.052), (0.1779, -0.4579, -3.07), (0.1794, -0.4526, -3.052), (0.0007088, -0.3699, -3.07), (0.004087, -0.3656, -3.052), (-0.1293, -0.2208, -3.07), (-0.1245, -0.218, -3.052), (-0.1924, -0.03325, -3.07), (-0.1869, -0.03255, -3.052), (-0.1789, 0.1642, -3.07), (-0.1736, 0.1627, -3.052), (-0.09091, 0.3414, -3.07), (-0.08654, 0.338, -3.052), (0.05822, 0.4714, -3.07), (0.06097, 0.4666, -3.052), (0.2458, 0.5345, -3.07), (0.2465, 0.529, -3.052), (0.6963, -0.07299, -3.434), (0.6963, -0.07299, -3.42), (0.2595, 0.4279, -3.434), (0.2595, 0.4279, -3.42), (0.6573, 0.2304, -3.434), (0.6573, 0.2304, -3.42), (-0.00586, 0.2757, -3.434), (-0.00586, 0.2757, -3.42), (-0.08586, -0.01953, -3.434), (-0.08586, -0.01953, -3.42), (0.06635, -0.2849, -3.434), (0.06635, -0.2849, -3.42), (0.3616, -0.3649, -3.434), (0.3616, -0.3649, -3.42), (0.4151, 0.4173, -3.434), (0.4151, 0.4173, -3.42), (0.8, -0.1011, -6.652), (0.712, -0.2783, -6.652), (0.5629, -0.4084, -6.652), (0.7504, 0.2839, -6.652), (0.8135, 0.09632, -6.652), (-0.09091, 0.3414, -6.652), (0.05822, 0.4714, -6.652), (0.2458, 0.5345, -6.652), (0.4432, 0.521, -6.652), (0.6204, 0.433, -6.652), (-0.1924, -0.03325, -6.652), (-0.1789, 0.1642, -6.652), (0.0007092, -0.3699, -6.652), (-0.1293, -0.2208, -6.652), (0.3753, -0.4714, -6.652), (0.1779, -0.4579, -6.652), (0.712, -0.2783, -3.417), (0.7102, -0.2769, -3.42), (0.7102, -0.2769, -3.434), (0.712, -0.2783, -3.436), (0.8135, 0.09632, -3.417), (0.8113, 0.09603, -3.42), (0.8113, 0.09603, -3.434), (0.8135, 0.09632, -3.436), (0.05822, 0.4714, -3.417), (0.05935, 0.4695, -3.42), (0.05935, 0.4695, -3.434), (0.05822, 0.4714, -3.436), (0.6204, 0.433, -3.417), (0.619, 0.4312, -3.42), (0.619, 0.4312, -3.434), (0.6204, 0.433, -3.436), (-0.1789, 0.1642, -3.417), (-0.1767, 0.1636, -3.42), (-0.1767, 0.1636, -3.434), (-0.1789, 0.1642, -3.436), (-0.1293, -0.2208, -3.417), (-0.1274, -0.2197, -3.42), (-0.1274, -0.2197, -3.434), (-0.1293, -0.2208, -3.436), (0.1779, -0.4579, -3.417), (0.1785, -0.4558, -3.42), (0.1785, -0.4558, -3.434), (0.1779, -0.4579, -3.436), (0.5629, -0.4084, -3.436), (0.5618, -0.4064, -3.434), (0.5618, -0.4064, -3.42), (0.5629, -0.4084, -3.417), (0.8, -0.1011, -3.436), (0.7978, -0.1005, -3.434), (0.7978, -0.1005, -3.42), (0.8, -0.1011, -3.417), (0.2458, 0.5345, -3.436), (0.2461, 0.5323, -3.434), (0.2461, 0.5323, -3.42), (0.2458, 0.5345, -3.417), (0.7504, 0.2839, -3.436), (0.7485, 0.2827, -3.434), (0.7485, 0.2827, -3.42), (0.7504, 0.2839, -3.417), (-0.09091, 0.3414, -3.436), (-0.08912, 0.34, -3.434), (-0.08912, 0.34, -3.42), (-0.09091, 0.3414, -3.417), (-0.1924, -0.03325, -3.436), (-0.1902, -0.03296, -3.434), (-0.1902, -0.03296, -3.42), (-0.1924, -0.03325, -3.417), (0.0007089, -0.3699, -3.436), (0.002092, -0.3681, -3.434), (0.002092, -0.3681, -3.42), (0.0007089, -0.3699, -3.417), (0.3753, -0.4714, -3.436), (0.3751, -0.4692, -3.434), (0.3751, -0.4692, -3.42), (0.3753, -0.4714, -3.417), (0.4432, 0.521, -3.436), (0.4426, 0.5188, -3.434), (0.4426, 0.5188, -3.42), (0.4432, 0.521, -3.417), (0.4157, 0.4195, -2.891), (0.4172, 0.4251, -2.91), (0.5597, 0.3543, -2.91), (0.5562, 0.3498, -2.891), (0.6642, 0.2344, -2.91), (0.6592, 0.2315, -2.891), (0.7149, 0.08362, -2.91), (0.7092, 0.08289, -2.891), (0.7041, -0.0751, -2.91), (0.6985, -0.07359, -2.891), (0.6333, -0.2176, -2.91), (0.6288, -0.2141, -2.891), (0.5134, -0.3221, -2.91), (0.5106, -0.3171, -2.891), (0.3626, -0.3729, -2.91), (0.3619, -0.3671, -2.891), (0.2039, -0.362, -2.91), (0.2054, -0.3564, -2.891), (0.06144, -0.2912, -2.91), (0.06496, -0.2867, -2.891), (-0.04312, -0.1713, -2.91), (-0.03813, -0.1685, -2.891), (-0.09383, -0.02055, -2.91), (-0.08813, -0.01982, -2.891), (-0.08299, 0.1382, -2.91), (-0.07743, 0.1367, -2.891), (-0.01222, 0.2806, -2.91), (-0.007668, 0.2771, -2.891), (0.1077, 0.3852, -2.91), (0.1105, 0.3802, -2.891), (0.2585, 0.4359, -2.91), (0.2592, 0.4302, -2.891), (0.4157, 0.4195, -1.004), (0.4176, 0.4265, -1.012), (0.4176, 0.4265, -1.082), (0.4157, 0.4195, -1.09), (0.5562, 0.3498, -1.09), (0.5606, 0.3555, -1.082), (0.5606, 0.3555, -1.012), (0.5562, 0.3498, -1.004), (0.6592, 0.2315, -1.09), (0.6655, 0.2351, -1.082), (0.6655, 0.2351, -1.012), (0.6592, 0.2315, -1.004), (0.7092, 0.08289, -1.09), (0.7164, 0.08381, -1.082), (0.7164, 0.08381, -1.012), (0.7092, 0.08289, -1.004), (0.6985, -0.07359, -1.09), (0.7055, -0.07548, -1.082), (0.7055, -0.07548, -1.012), (0.6985, -0.07359, -1.004), (0.6288, -0.2141, -1.09), (0.6345, -0.2185, -1.082), (0.6345, -0.2185, -1.012), (0.6288, -0.2141, -1.004), (0.5106, -0.3171, -1.09), (0.5142, -0.3234, -1.082), (0.5142, -0.3234, -1.012), (0.5106, -0.3171, -1.004), (0.3619, -0.3671, -1.09), (0.3628, -0.3743, -1.082), (0.3628, -0.3743, -1.012), (0.3619, -0.3671, -1.004), (0.2054, -0.3564, -1.09), (0.2035, -0.3634, -1.082), (0.2035, -0.3634, -1.012), (0.2054, -0.3564, -1.004), (0.06496, -0.2867, -1.09), (0.06054, -0.2924, -1.082), (0.06054, -0.2924, -1.012), (0.06496, -0.2867, -1.004), (-0.03813, -0.1685, -1.09), (-0.0444, -0.1721, -1.082), (-0.0444, -0.1721, -1.012), (-0.03813, -0.1685, -1.004), (-0.08813, -0.01982, -1.09), (-0.0953, -0.02074, -1.082), (-0.0953, -0.02074, -1.012), (-0.08813, -0.01982, -1.004), (-0.07743, 0.1367, -1.09), (-0.08441, 0.1385, -1.082), (-0.08441, 0.1385, -1.012), (-0.07743, 0.1367, -1.004), (-0.007668, 0.2771, -1.09), (-0.01339, 0.2815, -1.082), (-0.01339, 0.2815, -1.012), (-0.007668, 0.2771, -1.004), (0.1105, 0.3802, -1.09), (0.1069, 0.3865, -1.082), (0.1069, 0.3865, -1.012), (0.1105, 0.3802, -1.004), (0.2592, 0.4302, -1.09), (0.2583, 0.4374, -1.082), (0.2583, 0.4374, -1.012), (0.2592, 0.4302, -1.004), (0.3787, -0.4972, -1.024), (0.3793, -0.502, -1.029), (0.3793, -0.502, -1.065), (0.3787, -0.4972, -1.07), (0.5758, -0.4309, -1.024), (0.5782, -0.4351, -1.029), (0.5758, -0.4309, -1.07), (0.5782, -0.4351, -1.065), (0.7326, -0.2942, -1.024), (0.7364, -0.2972, -1.029), (0.7364, -0.2972, -1.065), (0.7326, -0.2942, -1.07), (0.8251, -0.1079, -1.024), (0.8298, -0.1092, -1.029), (0.8298, -0.1092, -1.065), (0.8251, -0.1079, -1.07), (0.8393, 0.09964, -1.024), (0.8441, 0.1003, -1.029), (0.8393, 0.09964, -1.07), (0.8441, 0.1003, -1.065), (0.773, 0.2968, -1.024), (0.7772, 0.2992, -1.029), (0.7772, 0.2992, -1.065), (0.773, 0.2968, -1.07), (0.6363, 0.4536, -1.024), (0.6393, 0.4574, -1.029), (0.6363, 0.4536, -1.07), (0.6393, 0.4574, -1.065), (0.45, 0.5461, -1.07), (0.4512, 0.5508, -1.065), (0.4512, 0.5508, -1.029), (0.45, 0.5461, -1.024), (0.1711, -0.4831, -1.07), (0.1699, -0.4877, -1.065), (0.1711, -0.4831, -1.024), (0.1699, -0.4877, -1.029), (-0.01815, -0.3944, -1.065), (-0.01519, -0.3905, -1.07), (-0.01519, -0.3905, -1.024), (-0.01815, -0.3944, -1.029), (-0.1519, -0.2337, -1.07), (-0.1561, -0.2362, -1.065), (-0.1519, -0.2337, -1.024), (-0.1561, -0.2362, -1.029), (-0.223, -0.03719, -1.065), (-0.2182, -0.03658, -1.07), (-0.2182, -0.03658, -1.024), (-0.223, -0.03719, -1.029), (-0.204, 0.171, -1.07), (-0.2087, 0.1722, -1.065), (-0.204, 0.171, -1.024), (-0.2087, 0.1722, -1.029), (-0.1153, 0.3602, -1.065), (-0.1115, 0.3573, -1.07), (-0.1115, 0.3573, -1.024), (-0.1153, 0.3602, -1.029), (0.04528, 0.494, -1.07), (0.04286, 0.4982, -1.065), (0.04528, 0.494, -1.024), (0.04286, 0.4982, -1.029), (0.2418, 0.5651, -1.065), (0.2424, 0.5603, -1.07), (0.2418, 0.5651, -1.029), (0.2424, 0.5603, -1.024), (0.2516, 0.5325, -0.1692), (0.2406, 0.5311, -0.1692), (0.246, 0.5329, -0.1635), (0.4252, 0.4547, -0.5291), (0.4234, 0.4481, -0.5346), (0.5742, 0.3732, -0.5346), (0.5784, 0.3786, -0.5291), (0.6849, 0.2463, -0.5346), (0.6908, 0.2497, -0.5291), (0.7386, 0.08667, -0.5346), (0.7453, 0.08754, -0.5291), (0.7271, -0.08134, -0.5346), (0.7337, -0.08311, -0.5291), (0.6522, -0.2322, -0.5346), (0.6576, -0.2363, -0.5291), (0.5253, -0.3428, -0.5346), (0.5287, -0.3487, -0.5291), (0.3657, -0.3965, -0.5346), (0.3666, -0.4033, -0.5291), (0.1977, -0.385, -0.5346), (0.1959, -0.3916, -0.5291), (0.04686, -0.3101, -0.5346), (0.04271, -0.3155, -0.5291), (-0.06382, -0.1832, -0.5346), (-0.06971, -0.1866, -0.5291), (-0.1175, -0.0236, -0.5346), (-0.1242, -0.02447, -0.5291), (-0.106, 0.1444, -0.5346), (-0.1126, 0.1462, -0.5291), (-0.03112, 0.2952, -0.5346), (-0.03649, 0.2994, -0.5291), (0.0958, 0.4059, -0.5346), (0.09242, 0.4118, -0.5291), (0.2554, 0.4596, -0.5346), (0.2492, 0.4645, -0.5291), (0.2602, 0.4659, -0.5291), (0.4172, 0.4251, -0.5346), (0.4157, 0.4195, -0.5403), (0.5562, 0.3498, -0.5403), (0.5597, 0.3543, -0.5346), (0.6592, 0.2315, -0.5403), (0.6642, 0.2344, -0.5346), (0.7092, 0.08289, -0.5403), (0.7149, 0.08362, -0.5346), (0.6985, -0.07359, -0.5403), (0.7041, -0.07509, -0.5346), (0.6288, -0.2141, -0.5403), (0.6333, -0.2176, -0.5346), (0.5106, -0.3171, -0.5403), (0.5134, -0.3221, -0.5346), (0.3619, -0.3671, -0.5403), (0.3626, -0.3729, -0.5346), (0.2054, -0.3564, -0.5403), (0.2039, -0.362, -0.5346), (0.06496, -0.2867, -0.5403), (0.06144, -0.2912, -0.5346), (-0.03813, -0.1685, -0.5403), (-0.04312, -0.1713, -0.5346), (-0.08813, -0.01982, -0.5403), (-0.09383, -0.02055, -0.5346), (-0.07743, 0.1367, -0.5403), (-0.08298, 0.1382, -0.5346), (-0.007668, 0.2771, -0.5403), (-0.01222, 0.2806, -0.5346), (0.1105, 0.3802, -0.5403), (0.1077, 0.3852, -0.5346), (0.2592, 0.4302, -0.5403), (0.2585, 0.4359, -0.5346), (0.4358, 0.4936, 0.4524), (0.438, 0.5018, 0.4477), (0.6082, 0.4173, 0.4477), (0.6031, 0.4106, 0.4524), (0.7332, 0.274, 0.4477), (0.7259, 0.2698, 0.4524), (0.7938, 0.09378, 0.4477), (0.7854, 0.0927, 0.4524), (0.7808, -0.09589, 0.4477), (0.7727, -0.09368, 0.4524), (0.6963, -0.2662, 0.4477), (0.6896, -0.261, 0.4524), (0.553, -0.3911, 0.4477), (0.5488, -0.3838, 0.4524), (0.3728, -0.4517, 0.4477), (0.3717, -0.4433, 0.4524), (0.1831, -0.4388, 0.4477), (0.1853, -0.4306, 0.4524), (0.01286, -0.3542, 0.4477), (0.01803, -0.3475, 0.4524), (-0.1121, -0.2109, 0.4477), (-0.1047, -0.2067, 0.4524), (-0.1727, -0.03071, 0.4477), (-0.1643, -0.02963, 0.4524), (-0.1597, 0.159, 0.4477), (-0.1516, 0.1567, 0.4524), (-0.07517, 0.3292, 0.4477), (-0.06847, 0.3241, 0.4524), (0.06811, 0.4542, 0.4477), (0.07233, 0.4468, 0.4524), (0.2483, 0.5148, 0.4477), (0.2494, 0.5064, 0.4524), (0.393, 0.3357, 0.4839), (0.3967, 0.3496, 0.4755), (0.5119, 0.2924, 0.4755), (0.5031, 0.281, 0.4839), (0.5964, 0.1955, 0.4755), (0.5839, 0.1884, 0.4839), (0.6374, 0.07364, 0.4755), (0.6231, 0.0718, 0.4839), (0.6286, -0.05465, 0.4755), (0.6148, -0.05089, 0.4839), (0.5714, -0.1698, 0.4755), (0.5601, -0.161, 0.4839), (0.4745, -0.2543, 0.4755), (0.4674, -0.2419, 0.4839), (0.3527, -0.2953, 0.4755), (0.3508, -0.2811, 0.4839), (0.2244, -0.2866, 0.4755), (0.2281, -0.2727, 0.4839), (0.1092, -0.2294, 0.4755), (0.118, -0.218, 0.4839), (0.02469, -0.1324, 0.4755), (0.03716, -0.1253, 0.4839), (-0.01631, -0.01057, 0.4755), (-0.002045, -0.00873, 0.4839), (-0.007536, 0.1177, 0.4755), (0.006342, 0.114, 0.4839), (0.04966, 0.2329, 0.4755), (0.06104, 0.2241, 0.4839), (0.1466, 0.3174, 0.4755), (0.1537, 0.3049, 0.4839), (0.2685, 0.3584, 0.4755), (0.2703, 0.3441, 0.4839), (0.3729, 0.2615, 0.5749), (0.3758, 0.2722, 0.5695), (0.4629, 0.2289, 0.5695), (0.4561, 0.2201, 0.5749), (0.5269, 0.1556, 0.5695), (0.5172, 0.1501, 0.5749), (0.5579, 0.06339, 0.5695), (0.5468, 0.06197, 0.5749), (0.5512, -0.03368, 0.5695), (0.5405, -0.03077, 0.5749), (0.508, -0.1208, 0.5695), (0.4991, -0.114, 0.5749), (0.4346, -0.1848, 0.5695), (0.4291, -0.1751, 0.5749), (0.3424, -0.2158, 0.5695), (0.341, -0.2047, 0.5749), (0.2453, -0.2092, 0.5695), (0.2483, -0.1984, 0.5749), (0.1582, -0.1659, 0.5695), (0.165, -0.1571, 0.5749), (0.09424, -0.09255, 0.5695), (0.1039, -0.087, 0.5749), (0.06323, -0.0003229, 0.5695), (0.07428, 0.001101, 0.5749), (0.06986, 0.09675, 0.5695), (0.08062, 0.09383, 0.5749), (0.1131, 0.1839, 0.5695), (0.122, 0.1771, 0.5749), (0.1865, 0.2478, 0.5695), (0.192, 0.2382, 0.5749), (0.2787, 0.2789, 0.5695), (0.2801, 0.2678, 0.5749), (0.712, -0.2783, -9.764), (0.5629, -0.4084, -9.764), (0.8135, 0.09632, -9.764), (0.05822, 0.4714, -9.764), (0.2458, 0.5345, -9.764), (0.6204, 0.433, -9.764), (-0.1789, 0.1642, -9.764), (-0.1293, -0.2208, -9.764), (0.1779, -0.4579, -9.764), (0.8, -0.1011, -9.764), (0.7504, 0.2839, -9.764), (-0.09091, 0.3414, -9.764), (0.4432, 0.521, -9.764), (-0.1924, -0.03325, -9.764), (0.0007093, -0.3699, -9.764), (0.3753, -0.4714, -9.764)], [], [(14, 730, 763, 761), (18, 17, 801, 803), (19, 18, 803, 805), (20, 19, 805, 807), (21, 20, 807, 809), (22, 21, 809, 811), (23, 22, 811, 813), (24, 23, 813, 815), (25, 24, 815, 817), (26, 25, 817, 819), (27, 26, 819, 821), (28, 27, 821, 823), (29, 28, 823, 825), (30, 29, 825, 827), (7, 22, 23, 8), (834, 832, 863, 865), (752, 754, 788, 786), (812, 810, 841, 843), (10, 25, 26, 11), (2, 17, 18, 3), (13, 28, 29, 14), (5, 20, 21, 6), (17, 16, 799, 801), (1, 16, 17, 2), (8, 23, 24, 9), (11, 26, 27, 12), (3, 18, 19, 4), (729, 0, 732, 764), (6, 21, 22, 7), (9, 24, 25, 10), (12, 27, 28, 13), (4, 19, 20, 5), (829, 860, 891, 862), (808, 806, 837, 839), (804, 802, 833, 835), (826, 824, 855, 857), (822, 820, 851, 853), (818, 816, 847, 849), (814, 812, 843, 845), (810, 808, 839, 841), (864, 861, 892, 890, 888, 886, 884, 882, 880, 878, 876, 874, 872, 870, 868, 866), (806, 804, 835, 837), (828, 826, 857, 859), (797, 828, 859, 830), (824, 822, 853, 855), (820, 818, 849, 851), (816, 814, 845, 847), (802, 800, 831, 833), (836, 834, 865, 867), (838, 836, 867, 869), (840, 838, 869, 871), (842, 840, 871, 873), (844, 842, 873, 875), (846, 844, 875, 877), (848, 846, 877, 879), (850, 848, 879, 881), (852, 850, 881, 883), (854, 852, 883, 885), (856, 854, 885, 887), (858, 856, 887, 889), (860, 858, 889, 891), (16, 15, 798, 799), (0, 15, 16, 1), (8, 9, 751, 749), (748, 750, 784, 782), (744, 746, 780, 778), (740, 742, 776, 774), (733, 734, 768, 765), (736, 738, 772, 770), (758, 760, 794, 792), (754, 756, 790, 788), (750, 752, 786, 784), (746, 748, 782, 780), (742, 744, 778, 776), (729, 731, 30, 15, 0), (738, 740, 774, 772), (760, 762, 796, 794), (762, 733, 765, 796), (756, 758, 792, 790), (650, 646, 710, 713), (6, 7, 747, 745), (4, 5, 743, 741), (734, 736, 770, 768), (2, 3, 739, 737), (13, 14, 761, 759), (0, 1, 735, 732), (11, 12, 757, 755), (9, 10, 753, 751), (7, 8, 749, 747), (5, 6, 745, 743), (3, 4, 741, 739), (766, 767, 608, 601), (1, 2, 737, 735), (12, 13, 759, 757), (10, 11, 755, 753), (645, 649, 43, 42), (700, 704, 701, 698), (670, 666, 667, 672), (615, 619, 677, 681), (606, 603, 693, 691), (607, 611, 685, 689), (720, 724, 722, 717), (712, 716, 714, 709), (646, 642, 705, 710), (634, 630, 668, 697), (619, 623, 673, 677), (604, 605, 32, 31), (611, 615, 681, 685), (727, 695, 694, 725), (716, 720, 717, 714), (599, 570, 441, 472), (704, 708, 706, 701), (630, 626, 671, 668), (621, 625, 37, 36), (602, 607, 689, 696), (613, 617, 35, 34), (724, 727, 725, 722), (795, 766, 601, 664), (649, 653, 44, 43), (708, 712, 709, 706), (633, 637, 40, 39), (623, 627, 669, 673), (617, 621, 36, 35), (609, 613, 34, 33), (653, 657, 45, 44), (767, 769, 612, 608), (678, 674, 675, 679), (769, 771, 616, 612), (791, 793, 660, 656), (690, 686, 687, 692), (785, 787, 648, 644), (658, 654, 718, 721), (779, 781, 636, 632), (637, 641, 41, 40), (625, 629, 38, 37), (773, 775, 624, 620), (682, 678, 679, 684), (638, 634, 697, 702), (789, 791, 656, 652), (657, 661, 46, 45), (663, 602, 696, 728), (610, 606, 691, 688), (614, 610, 688, 683), (618, 614, 683, 680), (622, 618, 680, 676), (626, 622, 676, 671), (631, 635, 699, 665), (627, 631, 665, 669), (635, 639, 703, 699), (639, 643, 707, 703), (643, 647, 711, 707), (647, 651, 715, 711), (651, 655, 719, 715), (655, 659, 723, 719), (659, 663, 728, 723), (603, 662, 726, 693), (775, 777, 628, 624), (629, 633, 39, 38), (641, 645, 42, 41), (781, 783, 640, 636), (662, 658, 721, 726), (787, 789, 652, 648), (686, 682, 684, 687), (793, 795, 664, 660), (771, 773, 620, 616), (674, 670, 672, 675), (642, 638, 702, 705), (777, 779, 632, 628), (661, 604, 31, 46), (654, 650, 713, 718), (783, 785, 644, 640), (605, 609, 33, 32), (903, 895, 410, 419), (593, 595, 468, 466), (589, 591, 464, 462), (585, 587, 460, 458), (581, 583, 456, 454), (577, 579, 452, 450), (573, 575, 448, 446), (595, 597, 470, 468), (591, 593, 466, 464), (587, 589, 462, 460), (583, 585, 458, 456), (579, 581, 454, 452), (31, 32, 572, 569), (575, 577, 450, 448), (597, 599, 472, 470), (76, 73, 105, 108), (46, 31, 569, 600), (904, 896, 411, 420), (905, 898, 412, 424), (426, 439, 440, 425), (907, 900, 414, 422), (908, 901, 415, 423), (894, 908, 423, 416), (897, 905, 424, 418), (508, 533, 491, 490), (547, 510, 438, 478), (551, 514, 436, 480), (524, 549, 494, 500), (554, 527, 429, 481), (563, 530, 428, 486), (47, 48, 49, 50, 51, 52, 53, 54, 55, 56, 57, 58, 59, 60, 61, 62), (57, 56, 88, 89), (73, 74, 106, 105), (59, 58, 90, 91), (48, 47, 79, 80), (64, 77, 109, 96), (61, 60, 92, 93), (50, 49, 81, 82), (68, 78, 110, 100), (47, 62, 94, 79), (52, 51, 83, 84), (63, 64, 96, 95), (72, 67, 99, 104), (54, 53, 85, 86), (67, 68, 100, 99), (74, 71, 103, 106), (141, 148, 64, 63), (142, 149, 66, 65), (143, 150, 68, 67), (144, 151, 70, 69), (145, 152, 72, 71), (146, 153, 74, 73), (147, 154, 76, 75), (148, 155, 77, 64), (149, 141, 63, 66), (150, 156, 78, 68), (151, 142, 65, 70), (152, 143, 67, 72), (156, 144, 69, 78), (153, 145, 71, 74), (154, 146, 73, 76), (155, 147, 75, 77), (284, 277, 85, 84), (110, 101, 131, 140), (377, 110, 140, 383), (93, 92, 123, 124), (286, 280, 92, 91), (101, 102, 132, 131), (84, 83, 115, 116), (277, 282, 86, 85), (344, 97, 127, 348), (278, 283, 79, 94), (279, 285, 82, 81), (105, 106, 136, 135), (279, 81, 113, 289), (88, 87, 118, 119), (281, 287, 89, 88), (346, 105, 135, 350), (69, 70, 102, 101), (55, 54, 86, 87), (78, 69, 101, 110), (65, 66, 98, 97), (53, 52, 84, 85), (70, 65, 97, 102), (51, 50, 82, 83), (62, 61, 93, 94), (66, 63, 95, 98), (49, 48, 80, 81), (60, 59, 91, 92), (75, 76, 108, 107), (58, 57, 89, 90), (77, 75, 107, 109), (71, 72, 104, 103), (56, 55, 87, 88), (131, 132, 178, 177), (122, 121, 167, 168), (294, 116, 162, 304), (137, 138, 184, 183), (125, 124, 170, 171), (134, 129, 175, 180), (288, 125, 171, 298), (112, 111, 157, 158), (296, 122, 168, 306), (136, 133, 179, 182), (97, 98, 128, 127), (80, 79, 111, 112), (91, 90, 121, 122), (281, 88, 119, 291), (374, 104, 134, 380), (98, 95, 126, 128), (286, 91, 122, 296), (87, 86, 117, 118), (278, 94, 125, 288), (107, 108, 138, 137), (109, 107, 137, 139), (284, 84, 116, 294), (83, 82, 114, 115), (94, 93, 124, 125), (106, 103, 133, 136), (99, 100, 130, 129), (81, 80, 112, 113), (376, 109, 139, 382), (104, 99, 129, 134), (90, 89, 120, 121), (409, 416, 148, 141), (410, 417, 149, 142), (411, 418, 150, 143), (412, 419, 151, 144), (413, 420, 152, 145), (414, 421, 153, 146), (415, 422, 154, 147), (416, 423, 155, 148), (417, 409, 141, 149), (418, 424, 156, 150), (419, 410, 142, 151), (420, 411, 143, 152), (424, 412, 144, 156), (421, 413, 145, 153), (422, 414, 146, 154), (423, 415, 147, 155), (354, 181, 211, 358), (185, 183, 213, 215), (162, 161, 191, 192), (173, 174, 204, 203), (388, 185, 215, 394), (165, 164, 194, 195), (177, 178, 208, 207), (168, 167, 197, 198), (304, 162, 192, 314), (183, 184, 214, 213), (119, 118, 164, 165), (382, 139, 185, 388), (127, 128, 174, 173), (116, 115, 161, 162), (139, 137, 183, 185), (350, 135, 181, 354), (113, 112, 158, 159), (289, 113, 159, 299), (140, 131, 177, 186), (128, 126, 172, 174), (348, 127, 173, 352), (124, 123, 169, 170), (135, 136, 182, 181), (121, 120, 166, 167), (383, 140, 186, 389), (129, 130, 176, 175), (118, 117, 163, 164), (291, 119, 165, 301), (115, 114, 160, 161), (380, 134, 180, 386), (333, 250, 222, 326), (271, 272, 244, 243), (262, 264, 230, 231), (259, 263, 235, 240), (337, 262, 231, 319), (253, 254, 217, 218), (339, 267, 228, 330), (265, 266, 239, 242), (406, 259, 240, 399), (248, 247, 220, 221), (159, 158, 188, 189), (299, 159, 189, 309), (186, 177, 207, 216), (174, 172, 202, 204), (352, 173, 203, 356), (170, 169, 199, 200), (181, 182, 212, 211), (167, 166, 196, 197), (389, 186, 216, 395), (175, 176, 206, 205), (164, 163, 193, 194), (301, 165, 195, 311), (161, 160, 190, 191), (386, 180, 210, 392), (182, 179, 209, 212), (306, 168, 198, 316), (158, 157, 187, 188), (298, 171, 201, 308), (180, 175, 205, 210), (171, 170, 200, 201), (327, 318, 221, 220), (328, 319, 231, 230), (329, 320, 219, 218), (331, 322, 227, 226), (332, 323, 225, 224), (318, 326, 222, 221), (321, 328, 230, 229), (325, 329, 218, 217), (322, 330, 228, 227), (324, 332, 224, 223), (267, 268, 227, 228), (255, 256, 238, 237), (273, 274, 224, 225), (408, 276, 245, 402), (251, 252, 234, 233), (250, 248, 221, 222), (276, 271, 243, 245), (407, 270, 241, 364), (257, 253, 218, 219), (335, 257, 219, 320), (258, 255, 237, 246), (252, 249, 232, 234), (404, 251, 233, 360), (264, 260, 229, 230), (270, 265, 242, 241), (268, 269, 226, 227), (405, 258, 246, 403), (263, 261, 236, 235), (274, 275, 223, 224), (342, 273, 225, 323), (314, 192, 250, 333), (191, 190, 247, 248), (203, 204, 252, 251), (192, 191, 248, 250), (204, 202, 249, 252), (356, 203, 251, 404), (188, 187, 254, 253), (207, 208, 256, 255), (189, 188, 253, 257), (309, 189, 257, 335), (216, 207, 255, 258), (395, 216, 258, 405), (201, 200, 264, 262), (210, 205, 263, 259), (308, 201, 262, 337), (392, 210, 259, 406), (200, 199, 260, 264), (205, 206, 261, 263), (316, 198, 267, 339), (212, 209, 266, 265), (198, 197, 268, 267), (358, 211, 270, 407), (211, 212, 265, 270), (197, 196, 269, 268), (213, 214, 272, 271), (195, 194, 274, 273), (394, 215, 276, 408), (215, 213, 271, 276), (194, 193, 275, 274), (311, 195, 273, 342), (343, 371, 277, 284), (79, 283, 293, 111), (345, 374, 280, 286), (371, 376, 282, 277), (82, 285, 295, 114), (372, 377, 283, 278), (373, 344, 285, 279), (373, 279, 289, 379), (375, 346, 287, 281), (89, 287, 297, 120), (347, 294, 304, 351), (378, 288, 298, 384), (349, 296, 306, 353), (375, 281, 291, 381), (92, 280, 290, 123), (345, 286, 296, 349), (372, 278, 288, 378), (343, 284, 294, 347), (86, 282, 292, 117), (166, 307, 317, 196), (163, 302, 312, 193), (351, 304, 314, 355), (117, 292, 302, 163), (120, 297, 307, 166), (379, 289, 299, 385), (114, 295, 305, 160), (111, 293, 303, 157), (381, 291, 301, 387), (123, 290, 300, 169), (366, 333, 326, 359), (368, 337, 319, 397), (369, 339, 330, 363), (260, 338, 321, 229), (385, 299, 309, 391), (160, 305, 315, 190), (157, 303, 313, 187), (387, 301, 311, 393), (169, 300, 310, 199), (353, 306, 316, 357), (384, 298, 308, 390), (360, 396, 318, 327), (361, 397, 319, 328), (362, 398, 320, 329), (364, 400, 322, 331), (365, 401, 323, 332), (396, 359, 326, 318), (399, 361, 328, 321), (403, 362, 329, 325), (400, 363, 330, 322), (402, 365, 332, 324), (275, 341, 324, 223), (269, 340, 331, 226), (367, 335, 320, 398), (247, 334, 327, 220), (254, 336, 325, 217), (370, 342, 323, 401), (355, 314, 333, 366), (190, 315, 334, 247), (391, 309, 335, 367), (187, 313, 336, 254), (390, 308, 337, 368), (199, 310, 338, 260), (357, 316, 339, 369), (196, 317, 340, 269), (193, 312, 341, 275), (393, 311, 342, 370), (283, 377, 383, 293), (285, 344, 348, 295), (287, 346, 350, 297), (280, 374, 380, 290), (282, 376, 382, 292), (307, 354, 358, 317), (302, 388, 394, 312), (292, 382, 388, 302), (297, 350, 354, 307), (295, 348, 352, 305), (293, 383, 389, 303), (290, 380, 386, 300), (338, 406, 399, 321), (305, 352, 356, 315), (303, 389, 395, 313), (300, 386, 392, 310), (341, 408, 402, 324), (340, 407, 364, 331), (334, 404, 360, 327), (336, 405, 403, 325), (315, 356, 404, 334), (313, 395, 405, 336), (310, 392, 406, 338), (317, 358, 407, 340), (312, 394, 408, 341), (95, 96, 371, 343), (103, 104, 374, 345), (96, 109, 376, 371), (100, 110, 377, 372), (102, 97, 344, 373), (102, 373, 379, 132), (108, 105, 346, 375), (126, 347, 351, 172), (130, 378, 384, 176), (133, 349, 353, 179), (108, 375, 381, 138), (103, 345, 349, 133), (100, 372, 378, 130), (95, 343, 347, 126), (172, 351, 355, 202), (132, 379, 385, 178), (138, 381, 387, 184), (249, 366, 359, 232), (261, 368, 397, 236), (266, 369, 363, 239), (178, 385, 391, 208), (184, 387, 393, 214), (179, 353, 357, 209), (176, 384, 390, 206), (233, 234, 396, 360), (235, 236, 397, 361), (237, 238, 398, 362), (241, 242, 400, 364), (243, 244, 401, 365), (234, 232, 359, 396), (240, 235, 361, 399), (246, 237, 362, 403), (242, 239, 363, 400), (245, 243, 365, 402), (256, 367, 398, 238), (272, 370, 401, 244), (202, 355, 366, 249), (208, 391, 367, 256), (206, 390, 368, 261), (209, 357, 369, 266), (214, 393, 370, 272), (451, 453, 536, 505), (447, 449, 540, 509), (469, 471, 544, 513), (443, 445, 548, 517), (465, 467, 552, 521), (461, 463, 556, 525), (457, 459, 560, 529), (566, 542, 475, 487), (893, 894, 416, 409), (895, 902, 417, 410), (896, 897, 418, 411), (898, 903, 419, 412), (899, 904, 420, 413), (900, 906, 421, 414), (901, 907, 422, 415), (36, 37, 582, 580), (34, 35, 578, 576), (45, 46, 600, 598), (32, 33, 574, 572), (43, 44, 596, 594), (41, 42, 592, 590), (39, 40, 588, 586), (37, 38, 584, 582), (35, 36, 580, 578), (906, 899, 413, 421), (33, 34, 576, 574), (44, 45, 598, 596), (571, 573, 446, 444), (42, 43, 594, 592), (40, 41, 590, 588), (38, 39, 586, 584), (441, 444, 443, 442), (444, 446, 445, 443), (446, 448, 447, 445), (448, 450, 449, 447), (450, 452, 451, 449), (452, 454, 453, 451), (454, 456, 455, 453), (456, 458, 457, 455), (458, 460, 459, 457), (460, 462, 461, 459), (462, 464, 463, 461), (464, 466, 465, 463), (466, 468, 467, 465), (468, 470, 469, 467), (470, 472, 471, 469), (472, 441, 442, 471), (520, 545, 492, 498), (471, 442, 568, 544), (558, 531, 427, 483), (442, 443, 517, 568), (512, 537, 489, 493), (553, 524, 500, 499), (516, 541, 496, 495), (453, 455, 564, 536), (463, 465, 521, 556), (518, 547, 478, 434), (528, 553, 499, 502), (449, 451, 505, 540), (522, 551, 480, 432), (559, 526, 430, 484), (507, 538, 473, 439), (541, 565, 497, 496), (459, 461, 525, 560), (902, 893, 409, 417), (473, 437, 438, 474), (475, 435, 436, 476), (477, 433, 434, 478), (479, 431, 432, 480), (481, 429, 430, 482), (483, 427, 428, 484), (485, 426, 425, 486), (439, 473, 474, 440), (487, 475, 476, 488), (437, 477, 478, 438), (435, 479, 480, 436), (433, 487, 488, 434), (431, 481, 482, 432), (429, 483, 484, 430), (427, 485, 486, 428), (565, 520, 498, 497), (557, 528, 502, 501), (467, 469, 513, 552), (550, 523, 431, 479), (537, 508, 490, 489), (549, 516, 495, 494), (546, 519, 433, 477), (445, 447, 509, 548), (533, 561, 503, 491), (542, 515, 435, 475), (545, 512, 493, 492), (455, 457, 529, 564), (532, 557, 501, 504), (538, 511, 437, 473), (539, 506, 440, 474), (561, 532, 504, 503), (514, 543, 476, 436), (567, 518, 434, 488), (555, 522, 432, 482), (530, 559, 484, 428), (562, 534, 426, 485), (535, 563, 486, 425), (543, 567, 488, 476), (534, 507, 439, 426), (511, 546, 477, 437), (515, 550, 479, 435), (519, 566, 487, 433), (523, 554, 481, 431), (527, 558, 483, 429), (531, 562, 485, 427), (526, 555, 482, 430), (510, 539, 474, 438), (533, 508, 507, 534), (505, 536, 535, 506), (537, 512, 511, 538), (509, 540, 539, 510), (541, 516, 515, 542), (513, 544, 543, 514), (545, 520, 519, 546), (517, 548, 547, 518), (549, 524, 523, 550), (521, 552, 551, 522), (553, 528, 527, 554), (525, 556, 555, 526), (557, 532, 531, 558), (529, 560, 559, 530), (561, 533, 534, 562), (536, 564, 563, 535), (508, 537, 538, 507), (540, 505, 506, 539), (565, 541, 542, 566), (544, 568, 567, 543), (512, 545, 546, 511), (548, 509, 510, 547), (516, 549, 550, 515), (552, 513, 514, 551), (520, 565, 566, 519), (568, 517, 518, 567), (524, 553, 554, 523), (556, 521, 522, 555), (528, 557, 558, 527), (560, 525, 526, 559), (532, 561, 562, 531), (564, 529, 530, 563), (506, 535, 425, 440), (569, 572, 571, 570), (572, 574, 573, 571), (574, 576, 575, 573), (576, 578, 577, 575), (578, 580, 579, 577), (580, 582, 581, 579), (582, 584, 583, 581), (584, 586, 585, 583), (586, 588, 587, 585), (588, 590, 589, 587), (590, 592, 591, 589), (592, 594, 593, 591), (594, 596, 595, 593), (596, 598, 597, 595), (598, 600, 599, 597), (600, 569, 570, 599), (570, 571, 444, 441), (601, 608, 607, 602), (605, 604, 603, 606), (608, 612, 611, 607), (609, 605, 606, 610), (612, 616, 615, 611), (613, 609, 610, 614), (616, 620, 619, 615), (617, 613, 614, 618), (620, 624, 623, 619), (621, 617, 618, 622), (624, 628, 627, 623), (625, 621, 622, 626), (628, 632, 631, 627), (629, 625, 626, 630), (632, 636, 635, 631), (633, 629, 630, 634), (636, 640, 639, 635), (637, 633, 634, 638), (640, 644, 643, 639), (641, 637, 638, 642), (644, 648, 647, 643), (645, 641, 642, 646), (648, 652, 651, 647), (649, 645, 646, 650), (652, 656, 655, 651), (653, 649, 650, 654), (656, 660, 659, 655), (657, 653, 654, 658), (660, 664, 663, 659), (661, 657, 658, 662), (664, 601, 602, 663), (604, 661, 662, 603), (695, 690, 692, 694), (693, 726, 725, 694), (723, 728, 727, 724), (719, 723, 724, 720), (715, 719, 720, 716), (711, 715, 716, 712), (707, 711, 712, 708), (703, 707, 708, 704), (699, 703, 704, 700), (665, 699, 700, 666), (669, 665, 666, 670), (673, 669, 670, 674), (677, 673, 674, 678), (681, 677, 678, 682), (685, 681, 682, 686), (689, 685, 686, 690), (728, 696, 695, 727), (671, 676, 675, 672), (676, 680, 679, 675), (697, 668, 667, 698), (668, 671, 672, 667), (705, 702, 701, 706), (702, 697, 698, 701), (713, 710, 709, 714), (710, 705, 706, 709), (691, 693, 694, 692), (696, 689, 690, 695), (721, 718, 717, 722), (718, 713, 714, 717), (683, 688, 687, 684), (688, 691, 692, 687), (680, 683, 684, 679), (726, 721, 722, 725), (666, 700, 698, 667), (729, 730, 731), (762, 763, 764), (732, 735, 734, 733), (735, 737, 736, 734), (737, 739, 738, 736), (739, 741, 740, 738), (741, 743, 742, 740), (743, 745, 744, 742), (745, 747, 746, 744), (747, 749, 748, 746), (749, 751, 750, 748), (751, 753, 752, 750), (753, 755, 754, 752), (755, 757, 756, 754), (757, 759, 758, 756), (759, 761, 760, 758), (761, 763, 762, 760), (764, 732, 733, 762), (729, 764, 763, 730), (765, 768, 767, 766), (768, 770, 769, 767), (770, 772, 771, 769), (772, 774, 773, 771), (774, 776, 775, 773), (776, 778, 777, 775), (778, 780, 779, 777), (780, 782, 781, 779), (782, 784, 783, 781), (784, 786, 785, 783), (786, 788, 787, 785), (788, 790, 789, 787), (790, 792, 791, 789), (792, 794, 793, 791), (794, 796, 795, 793), (796, 765, 766, 795), (14, 29, 30, 731, 730), (797, 800, 799, 798), (800, 802, 801, 799), (802, 804, 803, 801), (804, 806, 805, 803), (806, 808, 807, 805), (808, 810, 809, 807), (810, 812, 811, 809), (812, 814, 813, 811), (814, 816, 815, 813), (816, 818, 817, 815), (818, 820, 819, 817), (820, 822, 821, 819), (822, 824, 823, 821), (824, 826, 825, 823), (826, 828, 827, 825), (828, 797, 798, 827), (15, 30, 827, 798), (831, 830, 829, 832), (833, 831, 832, 834), (835, 833, 834, 836), (837, 835, 836, 838), (839, 837, 838, 840), (841, 839, 840, 842), (843, 841, 842, 844), (845, 843, 844, 846), (847, 845, 846, 848), (849, 847, 848, 850), (851, 849, 850, 852), (853, 851, 852, 854), (855, 853, 854, 856), (857, 855, 856, 858), (859, 857, 858, 860), (830, 859, 860, 829), (800, 797, 830, 831), (863, 862, 861, 864), (865, 863, 864, 866), (867, 865, 866, 868), (869, 867, 868, 870), (871, 869, 870, 872), (873, 871, 872, 874), (875, 873, 874, 876), (877, 875, 876, 878), (879, 877, 878, 880), (881, 879, 880, 882), (883, 881, 882, 884), (885, 883, 884, 886), (887, 885, 886, 888), (889, 887, 888, 890), (891, 889, 890, 892), (862, 891, 892, 861), (832, 829, 862, 863), (492, 493, 895, 903), (494, 495, 896, 904), (497, 498, 898, 905), (501, 502, 900, 907), (503, 504, 901, 908), (491, 503, 908, 894), (496, 497, 905, 897), (490, 491, 894, 893), (493, 489, 902, 895), (495, 496, 897, 896), (498, 492, 903, 898), (500, 494, 904, 899), (502, 499, 906, 900), (504, 501, 907, 901), (499, 500, 899, 906), (489, 490, 893, 902)])
me_001_2.polygons.foreach_set('use_smooth', [True] * 895)
me_001_2.use_remesh_preserve_volume = False
me_001_2.use_remesh_preserve_attributes = False
me_001_2.use_mirror_vertex_groups = False
me_001_2.update()
me_plane_047 = bpy.data.meshes.new('Plane.047')
me_plane_047.from_pydata([], [], [])
me_plane_047.use_remesh_preserve_volume = False
me_plane_047.use_remesh_preserve_attributes = False
me_plane_047.use_mirror_vertex_groups = False
me_plane_047.update()

# ---- curves / text
cu_nurbs = bpy.data.curves.new('NURBS 路径', 'CURVE')
cu_nurbs.dimensions = '3D'
_sp = cu_nurbs.splines.new('NURBS'); _sp.points.add(10)
_sp.points.foreach_set('co', [0.0112, -0.06381, 0.1033, 1.0, -0.2133, -0.3966, 0.09002, 1.0, -0.8823, -0.644, 0.351, 1.0, -1.025, -1.364, 0.5, 1.0, -0.4443, -1.27, 0.2726, 1.0, -0.07244, -1.265, 0.549, 1.0, 0.5436, -1.258, 0.4595, 1.0, 0.9661, -1.12, 0.4082, 1.0, 0.6751, -0.7288, 0.3095, 1.0, 0.3587, -0.3277, 0.1026, 1.0, 0.1097, -0.04575, 0.1033, 1.0])
_sp.order_u = 5
_sp.order_v = 0
_sp.use_endpoint_u = True
cu_nurbs.use_path = True
cu_nurbs.use_path_clamp = True
cu_nurbs.bevel_resolution = 7
cu_nurbs.bevel_depth = 0.041
cu_nurbs.fill_mode = 'FULL'

# ---- objects
ob_empty = bpy.data.objects.new('Empty', None)
ob_nurbs = bpy.data.objects.new('NURBS 路径', cu_nurbs)
ob_x = bpy.data.objects.new('圆环', me_001)
ob_001 = bpy.data.objects.new('圆环_001', me_002)
ob_002 = bpy.data.objects.new('圆环_002', me_003)
ob_003 = bpy.data.objects.new('圆环_003', me_004)
ob_004 = bpy.data.objects.new('圆环_004', me_005)
ob_x_1 = bpy.data.objects.new('平面', me_x)
ob_001_1 = bpy.data.objects.new('平面_001', me_001_1)
ob_x_2 = bpy.data.objects.new('柱体', me_001_2)
ob_plane_079 = bpy.data.objects.new('Plane_079', me_plane_047)

# ---- transforms, parenting, visibility, modifiers, constraints
ob_empty.location = (-0.005866, 0.05276, 0.0)
ob_empty.rotation_euler = (0.0, -0.0, 2.107)
ob_empty.scale = (0.1692, 0.1692, 0.1692)
ob_empty.empty_image_offset = (0.0, 0.0)
ob_empty.lineart.crease_threshold = 0.0
ob_nurbs.parent = ob_empty
ob_nurbs.location = (-0.01804, 0.0133, 2.225)
ob_nurbs.rotation_euler = (0.0, -0.0, 4.712)
ob_nurbs.lineart.crease_threshold = 0.0
_m = ob_nurbs.modifiers.new('镜射', 'MIRROR')
_m.use_axis = (False, True, False)
ob_x.parent = ob_empty
ob_x.location = (1.24, -0.9759, 0.1579)
ob_x.rotation_euler = (0.0, -0.0, 5.897)
ob_x.lineart.crease_threshold = 0.0
_m = ob_x.modifiers.new('镜射', 'MIRROR')
_m.use_axis = (False, True, False)
_m.use_clip = True
_m = ob_x.modifiers.new('Subsurf', 'SUBSURF')
_m.uv_smooth = 'PRESERVE_CORNERS'
_m.quality = 2
_m.levels = 2
_m.show_only_control_edges = False
ob_001.parent = ob_empty
ob_001.location = (-0.3227, -1.501, 0.1579)
ob_001.rotation_euler = (0.0, -0.0, 5.897)
ob_001.lineart.crease_threshold = 0.0
_m = ob_001.modifiers.new('镜射', 'MIRROR')
_m.use_axis = (False, True, False)
_m.use_clip = True
_m = ob_001.modifiers.new('Subsurf', 'SUBSURF')
_m.uv_smooth = 'PRESERVE_CORNERS'
_m.quality = 2
_m.levels = 2
_m.show_only_control_edges = False
ob_002.parent = ob_empty
ob_002.location = (-1.351, 0.317, 0.1579)
ob_002.rotation_euler = (0.0, -0.0, 5.897)
ob_002.lineart.crease_threshold = 0.0
_m = ob_002.modifiers.new('镜射', 'MIRROR')
_m.use_axis = (False, True, False)
_m.use_clip = True
_m = ob_002.modifiers.new('Subsurf', 'SUBSURF')
_m.uv_smooth = 'PRESERVE_CORNERS'
_m.quality = 2
_m.levels = 2
_m.show_only_control_edges = False
ob_003.parent = ob_empty
ob_003.location = (-0.1993, 1.426, 0.2514)
ob_003.rotation_euler = (0.0, 0.0, 4.173)
ob_003.lineart.crease_threshold = 0.0
_m = ob_003.modifiers.new('Subsurf', 'SUBSURF')
_m.uv_smooth = 'PRESERVE_CORNERS'
_m.quality = 2
_m.levels = 2
_m.show_only_control_edges = False
ob_004.parent = ob_empty
ob_004.location = (1.338, 0.656, 0.1579)
ob_004.rotation_euler = (0.0, -0.0, 5.897)
ob_004.lineart.crease_threshold = 0.0
_m = ob_004.modifiers.new('镜射', 'MIRROR')
_m.use_axis = (False, True, False)
_m.use_clip = True
_m = ob_004.modifiers.new('Subsurf', 'SUBSURF')
_m.uv_smooth = 'PRESERVE_CORNERS'
_m.quality = 2
_m.levels = 2
_m.show_only_control_edges = False
ob_x_1.parent = ob_empty
ob_x_1.location = (-0.01876, 0.2858, 1.648)
ob_x_1.rotation_euler = (0.0, -0.0, 4.712)
ob_x_1.lineart.crease_threshold = 0.0
_m = ob_x_1.modifiers.new('镜射', 'MIRROR')
_m.use_axis = (False, True, False)
_m.use_clip = True
_m = ob_x_1.modifiers.new('Subsurf', 'SUBSURF')
_m.uv_smooth = 'PRESERVE_CORNERS'
_m.quality = 2
_m.show_only_control_edges = False
_m = ob_x_1.modifiers.new('实体化', 'SOLIDIFY')
_m.nonmanifold_thickness_mode = 'FIXED'
_m.nonmanifold_merge_threshold = 0.0003
ob_001_1.parent = ob_empty
ob_001_1.location = (-0.01804, 0.0133, 2.312)
ob_001_1.rotation_euler = (0.0, -0.0, 4.712)
ob_001_1.scale = (0.4451, 0.4451, 0.4451)
ob_001_1.lineart.crease_threshold = 0.0
_m = ob_001_1.modifiers.new('镜射', 'MIRROR')
_m.use_axis = (False, True, False)
_m.use_clip = True
_m = ob_001_1.modifiers.new('Subsurf', 'SUBSURF')
_m.uv_smooth = 'PRESERVE_CORNERS'
_m.quality = 2
_m.levels = 2
ob_x_2.parent = ob_empty
ob_x_2.location = (-0.01804, 0.02141, 2.311)
ob_x_2.rotation_euler = (0.0, -0.0, 4.712)
ob_x_2.scale = (0.1852, 0.1852, 0.1852)
ob_x_2.lineart.crease_threshold = 0.0
_m = ob_x_2.modifiers.new('Subsurf', 'SUBSURF')
_m.uv_smooth = 'PRESERVE_CORNERS'
_m.quality = 2
_m.levels = 0
_m.show_only_control_edges = False
ob_plane_079.location = (0.0, 0.0, 0.0)
ob_plane_079.lineart.crease_threshold = 0.0

# ---- collection membership
col_collection_1.objects.link(ob_empty)
col_collection_1.objects.link(ob_nurbs)
col_collection_1.objects.link(ob_x)
col_collection_1.objects.link(ob_001)
col_collection_1.objects.link(ob_002)
col_collection_1.objects.link(ob_003)
col_collection_1.objects.link(ob_004)
col_collection_1.objects.link(ob_x_1)
col_collection_1.objects.link(ob_001_1)
col_collection_1.objects.link(ob_x_2)
col_collection_2.objects.link(ob_plane_079)

# ---- scene / render settings (as saved in the file)
scene.frame_start = 1; scene.frame_end = 250; scene.frame_set(1)
scene.render.engine = 'CYCLES'
scene.render.resolution_x = 2000
scene.render.resolution_y = 1200
scene.render.resolution_percentage = 30
scene.render.dither_intensity = 0.0
scene.render.use_border = True
scene.render.border_min_y = 0.009843
scene.render.border_max_x = 0.9918
scene.render.border_max_y = 0.9927
scene.cycles.use_denoising = False
scene.cycles.samples = 5000
scene.cycles.sampling_pattern = 'TABULATED_SOBOL'
scene.cycles.light_sampling_threshold = 0.0
scene.cycles.use_adaptive_sampling = False
scene.cycles.use_light_tree = False
scene.cycles.blur_glossy = 2.0
scene.cycles.max_bounces = 32
scene.cycles.diffuse_bounces = 8
scene.cycles.glossy_bounces = 8
scene.cycles.transmission_bounces = 8
scene.cycles.volume_bounces = 128
scene.cycles.transparent_max_bounces = 128
scene.cycles.pixel_filter_type = 'BOX'
scene.cycles.sample_clamp_direct = 10.0
scene.cycles.sample_clamp_indirect = 3.0
scene.view_settings.view_transform = 'Standard'
bpy.context.view_layer.update()

# ---- added for rendering (the .blend has no active camera and no usable light): camera, sun + grey world if the file has none
cam_auto = bpy.data.cameras.new('AutoCamera')
cam_auto.lens = 50.0
cam_auto.sensor_width = 36.0
cam_auto.clip_end = 1000.0
ob_auto_camera = bpy.data.objects.new('AutoCamera', cam_auto)
scene.collection.objects.link(ob_auto_camera)
ob_auto_camera.location = (1.42301, -1.68936, 1.52051)
ob_auto_camera.rotation_euler = (1.09748, -7.21219e-08, 0.694738)
scene.camera = ob_auto_camera
light_auto_sun = bpy.data.lights.new('AutoSun', 'SUN')
light_auto_sun.energy = 3.0
light_auto_sun.angle = 0.0523599
ob_auto_sun = bpy.data.objects.new('AutoSun', light_auto_sun)
scene.collection.objects.link(ob_auto_sun)
ob_auto_sun.rotation_euler = (0.872665, 0.174533, 0.523599)
if scene.world is None:
    world_auto = bpy.data.worlds.new('AutoWorld')
    world_auto.color = (0.3, 0.3, 0.3)
    scene.world = world_auto
bpy.context.view_layer.update()
